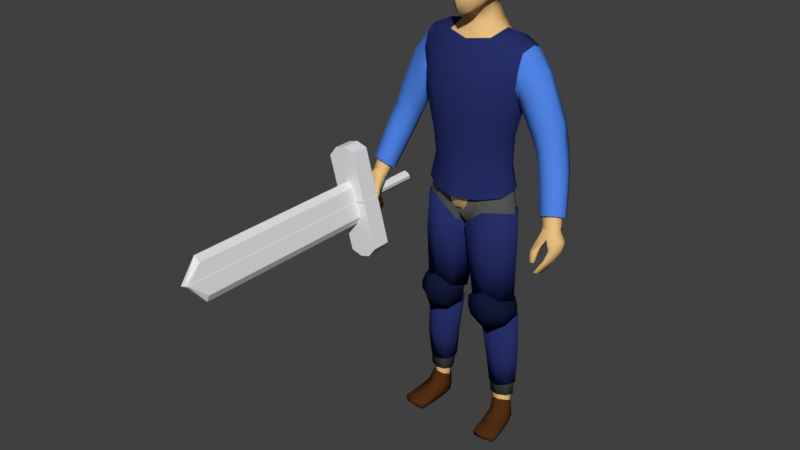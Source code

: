 # Source: character.blend  (saved by Blender 2.78.0; exported with 4.5.12 LTS)
import bpy
from mathutils import Matrix  # noqa: F401  (used for matrix-valued properties, if any)

bpy.ops.wm.read_factory_settings(use_empty=True)
scene = bpy.context.scene
scene.name = 'Scene'

# ---- collections
col_collection_1 = bpy.data.collections.new('Collection 1'); scene.collection.children.link(col_collection_1)
col_collection_2 = bpy.data.collections.new('Collection 2'); scene.collection.children.link(col_collection_2)
col_collection_2.hide_render = True
col_collection_2.hide_viewport = True
col_collection_3 = bpy.data.collections.new('Collection 3'); scene.collection.children.link(col_collection_3)
col_collection_3.hide_render = True
col_collection_3.hide_viewport = True
col_collection_4 = bpy.data.collections.new('Collection 4'); scene.collection.children.link(col_collection_4)
col_collection_5 = bpy.data.collections.new('Collection 5'); scene.collection.children.link(col_collection_5)
col_collection_6 = bpy.data.collections.new('Collection 6'); scene.collection.children.link(col_collection_6)
col_collection_7 = bpy.data.collections.new('Collection 7'); scene.collection.children.link(col_collection_7)
col_collection_11 = bpy.data.collections.new('Collection 11'); scene.collection.children.link(col_collection_11)
col_collection_12 = bpy.data.collections.new('Collection 12'); scene.collection.children.link(col_collection_12)

# ---- materials (node trees are filled in below, after node groups)
mat_skin = bpy.data.materials.new('Skin')
mat_skin.alpha_threshold = 0.0
mat_skin.use_transparent_shadow = False
mat_skin.diffuse_color = (0.8, 0.5186, 0.2143, 1.0)
mat_skin.roughness = 0.5
mat_skin.specular_intensity = 0.0
mat_skin.line_color = (0.0, 0.0, 0.0, 1.0)
mat_pants = bpy.data.materials.new('Pants')
mat_pants.alpha_threshold = 0.0
mat_pants.use_transparent_shadow = False
mat_pants.diffuse_color = (0.8, 0.3563, 0.194, 1.0)
mat_pants.roughness = 0.5
mat_pants.specular_intensity = 0.0
mat_shirt = bpy.data.materials.new('Shirt')
mat_shirt.alpha_threshold = 0.0
mat_shirt.use_transparent_shadow = False
mat_shirt.diffuse_color = (0.08021, 0.2321, 0.8, 1.0)
mat_shirt.roughness = 0.5
mat_shirt.specular_intensity = 0.0
mat_shoes = bpy.data.materials.new('Shoes')
mat_shoes.alpha_threshold = 0.0
mat_shoes.use_transparent_shadow = False
mat_shoes.diffuse_color = (0.08353, 0.02809, 0.006899, 1.0)
mat_shoes.roughness = 0.5
mat_hair = bpy.data.materials.new('Hair')
mat_hair.alpha_threshold = 0.0
mat_hair.use_transparent_shadow = False
mat_hair.diffuse_color = (0.06681, 0.06681, 0.06681, 1.0)
mat_hair.roughness = 0.5
mat_hair.specular_intensity = 0.0
mat_metal = bpy.data.materials.new('Metal')
mat_metal.alpha_threshold = 0.0
mat_metal.use_transparent_shadow = False
mat_metal.diffuse_color = (0.01924, 0.02928, 0.1376, 1.0)
mat_metal.roughness = 0.5
mat_metal_dark = bpy.data.materials.new('Metal_dark')
mat_metal_dark.alpha_threshold = 0.0
mat_metal_dark.use_transparent_shadow = False
mat_metal_dark.diffuse_color = (0.006921, 0.009752, 0.03741, 1.0)
mat_metal_dark.roughness = 0.5
mat_underclothes = bpy.data.materials.new('UnderClothes')
mat_underclothes.alpha_threshold = 0.0
mat_underclothes.use_transparent_shadow = False
mat_underclothes.diffuse_color = (0.1025, 0.1025, 0.1025, 1.0)
mat_underclothes.roughness = 0.5
mat_underclothes.specular_intensity = 0.0

# ---- material node trees

# ---- world
world_world = bpy.data.worlds.new('World'); scene.world = world_world
world_world.color = (0.05088, 0.05088, 0.05088)
world_world.use_sun_shadow = False
world_world.sun_shadow_jitter_overblur = 0.0
world_world.cycles.sampling_method = 'MANUAL'

# ---- meshes
me_cube = bpy.data.meshes.new('Cube')
me_cube.from_pydata([(0.03041, 0.07859, 1.715), (0.07349, -0.03913, 1.713), (0.02996, -0.05793, 1.561), (0.03552, -0.04999, 1.778), (0.03552, 0.04046, 1.784), (0.03015, 0.02032, 1.586), (0.02572, -0.09661, 1.609), (0.02678, -0.09555, 1.713), (0.06793, -0.04311, 1.627), (0.07176, 0.02322, 1.628), (0.07713, 0.03065, 1.709), (0.02955, 0.06534, 1.629), (0.03118, 0.07287, 1.761), (0.05487, 0.05013, 1.625), (0.05563, 0.02063, 1.605), (0.06277, -0.04422, 1.752), (0.04913, -0.07327, 1.618), (0.02756, -0.08704, 1.568), (0.03319, 0.05078, 1.602), (0.0573, 0.05928, 1.706), (0.05443, -0.05117, 1.59), (0.06368, 0.03494, 1.755), (0.05185, -0.07148, 1.71), (0.03027, -0.08373, 1.753), (0.0, -0.06171, 1.788), (0.0, 0.03485, 1.794), (0.03858, -0.005031, 1.788), (0.0, -0.06966, 1.549), (0.03134, -0.01893, 1.573), (0.02521, -0.09625, 1.663), (0.0, -0.1152, 1.604), (0.0, -0.1142, 1.716), (0.07333, -0.03776, 1.668), (0.07883, 0.02694, 1.662), (0.07713, -0.009737, 1.631), (0.08437, -0.003446, 1.714), (0.0307, 0.07147, 1.664), (0.0, 0.06136, 1.632), (0.0, 0.07726, 1.722), (0.04454, -0.07203, 1.59), (0.04931, -0.06811, 1.74), (0.04728, 0.04213, 1.61), (0.05173, 0.05763, 1.742), (0.05809, 0.05307, 1.657), (0.05846, -0.01597, 1.6), (0.06931, -0.004634, 1.758), (0.04984, -0.06974, 1.665), (0.08617, -0.004226, 1.669), (0.0, 0.0443, 1.602), (0.0, 0.06986, 1.768), (0.0, -0.1003, 1.555), (0.0, -0.09871, 1.76), (0.0, -0.01369, 1.8), (0.0, -0.02826, 1.56), (0.0, -0.1168, 1.663), (0.0, 0.07008, 1.671), (0.1214, 0.04052, 0.9914), (0.1214, -0.02527, 0.9914), (0.1756, 0.07208, 1.45), (0.1756, -0.009688, 1.447), (0.0, 0.08683, 0.8923), (0.0, -0.08739, 0.8986), (0.0, 0.08765, 1.473), (0.0, -0.0369, 1.481), (0.1222, 0.03057, 1.136), (0.1479, 0.03145, 1.265), (0.1713, 0.06279, 1.357), (0.1222, -0.02992, 1.133), (0.1479, -0.0308, 1.27), (0.1713, -0.01643, 1.346), (0.0, 0.06496, 1.087), (0.0, 0.06748, 1.207), (0.0, 0.1154, 1.334), (0.0, -0.1176, 1.336), (0.0, -0.11, 1.212), (0.0, -0.1075, 1.085), (0.0168, 0.09815, 0.8907), (0.0168, -0.0761, 0.8938), (0.07715, 0.09631, 1.475), (0.07715, -0.02824, 1.482), (0.05748, -0.09883, 1.106), (0.07101, -0.1014, 1.238), (0.08566, -0.1089, 1.322), (0.06392, 0.124, 1.326), (0.05707, 0.07735, 1.229), (0.04731, 0.07396, 1.108), (0.0, 0.05627, 1.557), (0.0, -0.021, 1.52), (0.03943, 0.06617, 1.561), (0.04799, -0.01323, 1.523), (0.1583, 0.05339, 0.1184), (0.163, 0.02643, 0.1229), (0.112, 0.05404, 0.1184), (0.1145, 0.01359, 0.1234), (0.02362, 0.06247, 0.8378), (0.02362, -0.05009, 0.839), (0.1425, -0.02338, 0.9254), (0.1425, 0.03889, 0.9254), (0.0, -0.09566, 0.9753), (0.1218, 0.03641, 1.051), (0.1218, -0.02719, 1.05), (0.0, 0.08568, 0.9763), (0.0336, -0.08699, 0.9838), (0.0336, 0.1089, 0.9885), (0.06062, 0.05218, 0.5671), (0.1391, -0.001168, 0.5703), (0.06091, -0.01919, 0.5677), (0.1391, 0.02798, 0.5703), (0.08346, 0.06392, 0.4755), (0.1531, 0.00745, 0.4824), (0.08365, -0.009944, 0.473), (0.1531, 0.05667, 0.4854), (0.03729, -0.04861, 0.7434), (0.154, 0.03299, 0.749), (0.03676, 0.05917, 0.7425), (0.154, -0.02471, 0.749), (0.1062, 0.06203, 0.303), (0.1635, 0.01125, 0.3041), (0.1063, 0.00688, 0.3033), (0.1635, 0.0493, 0.3041), (0.07273, -0.02218, 0.5141), (0.1464, 0.03268, 0.5218), (0.0725, 0.05377, 0.5151), (0.1464, -0.006901, 0.5202), (0.07036, 0.08195, 0.9408), (0.0699, -0.06285, 0.9405), (0.1201, 0.09316, 1.469), (0.1207, -0.02291, 1.472), (0.09433, -0.07423, 1.117), (0.1135, -0.07587, 1.251), (0.1312, -0.0822, 1.329), (0.1297, 0.1129, 1.321), (0.1118, 0.06335, 1.244), (0.09292, 0.06217, 1.121), (0.1343, 0.06139, 0.1171), (0.1389, 0.01402, 0.1223), (0.08225, 0.06874, 0.8774), (0.08213, -0.05862, 0.8789), (0.08001, 0.08378, 1.018), (0.0805, -0.06721, 1.013), (0.09978, 0.05148, 0.569), (0.1004, -0.02665, 0.5689), (0.1184, 0.07855, 0.4832), (0.1186, -0.01624, 0.476), (0.09455, -0.05825, 0.7454), (0.09374, 0.06233, 0.7452), (0.1347, 0.07371, 0.3034), (0.1339, -0.001392, 0.3032), (0.1102, -0.03135, 0.5163), (0.1091, 0.05506, 0.5217), (0.1408, 0.007621, 0.9944), (0.1902, 0.03131, 1.461), (0.0, -0.0008048, 0.8762), (0.1418, 0.0002893, 1.133), (0.1668, 5.283e-05, 1.263), (0.002513, 0.01068, 0.8787), (0.08747, 0.03398, 1.495), (0.04569, 0.01836, 1.549), (0.1702, 0.04082, 0.1173), (0.1036, 0.03235, 0.1177), (0.1618, 0.007757, 0.9291), (0.004128, 0.006134, 0.8358), (0.1414, 0.00461, 1.05), (0.1587, 0.01337, 0.5709), (0.04141, 0.01641, 0.5639), (0.1725, 0.03192, 0.4872), (0.06409, 0.027, 0.4715), (0.01755, 0.005187, 0.7403), (0.1736, 0.004137, 0.7488), (0.1752, 0.03024, 0.3043), (0.09466, 0.03443, 0.3023), (0.05352, 0.0158, 0.5099), (0.1658, 0.01277, 0.5241), (0.1888, -0.04928, 0.05424), (0.1207, 0.03565, 1.49), (0.18, -0.01975, 1.403), (0.0, 0.11, 1.404), (0.0, -0.09062, 1.411), (0.07041, 0.1188, 1.4), (0.08141, -0.08195, 1.404), (0.1346, -0.05256, 1.408), (0.1335, 0.1116, 1.402), (0.1909, 0.02358, 1.33), (0.18, 0.07838, 1.4), (0.2092, 0.07521, 1.344), (0.2267, 0.06931, 1.397), (0.2107, -0.0167, 1.346), (0.2252, -0.007281, 1.395), (0.2443, 0.03112, 1.397), (0.1856, 0.02388, 1.275), (0.1809, -0.0136, 1.298), (0.1873, 0.06061, 1.305), (0.2924, 0.06482, 1.138), (0.3153, 0.06181, 1.146), (0.2879, -0.01338, 1.156), (0.3095, -0.009489, 1.161), (0.319, 0.02208, 1.147), (0.2587, 0.01996, 1.13), (0.2622, -0.0114, 1.148), (0.2714, 0.05857, 1.133), (0.2766, 0.009079, 1.081), (0.3568, -0.02513, 0.9092), (0.3771, -0.02758, 0.917), (0.3529, -0.07367, 0.9349), (0.375, -0.06665, 0.9376), (0.3816, -0.05171, 0.9296), (0.3272, -0.05984, 0.9133), (0.3302, -0.07218, 0.927), (0.3383, -0.03095, 0.9049), (0.2893, 0.03843, 1.074), (0.3101, 0.04464, 1.079), (0.3399, 0.04165, 1.089), (0.2801, -0.02041, 1.104), (0.3056, -0.02238, 1.113), (0.3342, -0.01851, 1.12), (0.3436, 0.01119, 1.1), (0.2446, -0.007102, 1.179), (0.2433, 0.02761, 1.16), (0.2542, 0.06228, 1.174), (0.2787, 0.07226, 1.19), (0.2754, -0.009758, 1.202), (0.3009, -0.003429, 1.22), (0.315, 0.03176, 1.213), (0.3061, 0.06782, 1.212), (0.3412, -0.1296, 0.787), (0.3389, -0.08883, 0.9189), (0.3423, -0.05856, 0.7836), (0.3524, -0.02971, 0.9033), (0.3459, -0.1296, 0.7876), (0.3707, -0.0803, 0.9226), (0.3466, -0.05856, 0.7842), (0.3742, -0.02971, 0.907), (0.3734, -0.09925, 0.8613), (0.377, -0.03625, 0.8452), (0.3915, -0.03625, 0.8476), (0.3892, -0.09925, 0.864), (0.3653, -0.04635, 0.8109), (0.3747, -0.04635, 0.8124), (0.3732, -0.1088, 0.8286), (0.363, -0.1088, 0.827), (0.3602, -0.09277, 0.8961), (0.3746, -0.027, 0.8714), (0.3927, -0.027, 0.8745), (0.3898, -0.08837, 0.8919), (0.3383, -0.08762, 0.7683), (0.3383, -0.1118, 0.7746), (0.3267, -0.06952, 0.9081), (0.332, -0.04563, 0.9029), (0.3488, -0.1118, 0.776), (0.3488, -0.08762, 0.7697), (0.3845, -0.04832, 0.9114), (0.383, -0.06667, 0.9179), (0.399, -0.06053, 0.8535), (0.399, -0.07989, 0.8595), (0.3635, -0.07989, 0.8536), (0.3635, -0.06053, 0.8476), (0.3565, -0.09266, 0.819), (0.3565, -0.07091, 0.8129), (0.3795, -0.07091, 0.8165), (0.3795, -0.09266, 0.8227), (0.402, -0.05308, 0.882), (0.402, -0.07073, 0.888), (0.3492, -0.074, 0.8862), (0.3576, -0.05308, 0.8745), (0.3262, -0.1351, 0.8196), (0.3216, -0.1219, 0.8566), (0.3279, -0.1216, 0.8125), (0.3216, -0.1032, 0.8462), (0.341, -0.1348, 0.8237), (0.343, -0.1219, 0.8566), (0.3426, -0.1213, 0.8166), (0.343, -0.1032, 0.8462), (0.1233, -0.108, 0.02746), (0.122, -0.1043, 0.04885), (0.124, 0.06224, 0.02168), (0.1193, 0.06753, 0.05151), (0.1946, -0.1001, 0.02715), (0.1952, -0.09624, 0.04853), (0.1566, 0.06584, 0.02153), (0.156, 0.07029, 0.05138), (0.1183, -0.01155, 0.02495), (0.1145, -0.0006557, 0.07284), (0.1783, -0.004924, 0.02469), (0.1764, 0.007748, 0.07249), (0.1119, 0.03622, 0.06135), (0.1669, 0.03515, 0.02102), (0.1207, 0.03005, 0.02123), (0.1699, 0.04295, 0.06101), (0.1402, 0.06527, 0.02114), (0.137, 0.07473, 0.04828), (0.1591, -0.1061, 0.02675), (0.1588, -0.1023, 0.04883), (0.1455, -0.001618, 0.07738), (0.1484, -0.008982, 0.02273), (0.1439, 0.03199, 0.01899), (0.1197, -0.06339, 0.02503), (0.1181, -0.05708, 0.05455), (0.1883, -0.05582, 0.02472), (0.1534, -0.05265, 0.05625), (0.154, -0.05995, 0.02279), (0.1207, -0.1106, 0.04013), (0.1226, 0.06843, 0.03259), (0.1568, 0.0722, 0.03244), (0.1977, -0.1021, 0.03979), (0.1831, 0.0004034, 0.04191), (0.1126, -0.007374, 0.04222), (0.1704, 0.04007, 0.03636), (0.1164, 0.0341, 0.0366), (0.16, -0.1136, 0.04025), (0.1392, 0.07515, 0.03218), (0.1136, -0.06166, 0.03937), (0.194, -0.05278, 0.03902), (0.0, 0.07196, 1.516), (0.05167, 0.08124, 1.519), (0.05595, -0.02073, 1.503), (0.0, -0.02895, 1.501), (0.05996, 0.02617, 1.523)], [], [(0, 36, 55, 38), (0, 38, 49, 12), (0, 12, 42, 19), (0, 19, 43, 36), (1, 32, 47, 35), (1, 35, 45, 15), (1, 15, 40, 22), (1, 22, 46, 32), (2, 27, 53, 28), (2, 28, 44, 20), (2, 20, 39, 17), (2, 17, 50, 27), (3, 15, 45, 26), (3, 26, 52, 24), (3, 24, 51, 23), (3, 23, 40, 15), (4, 21, 42, 12), (4, 12, 49, 25), (4, 25, 52, 26), (4, 26, 45, 21), (18, 88, 86, 48), (5, 18, 41, 14), (5, 14, 44, 28), (5, 157, 88, 18), (6, 17, 39, 16), (6, 16, 46, 29), (6, 29, 54, 30), (6, 30, 50, 17), (7, 29, 46, 22), (7, 22, 40, 23), (7, 23, 51, 31), (7, 31, 54, 29), (8, 20, 44, 34), (8, 34, 47, 32), (8, 32, 46, 16), (8, 16, 39, 20), (9, 14, 41, 13), (9, 13, 43, 33), (9, 33, 47, 34), (9, 34, 44, 14), (10, 33, 43, 19), (10, 19, 42, 21), (10, 21, 45, 35), (10, 35, 47, 33), (11, 18, 48, 37), (11, 37, 55, 36), (11, 36, 43, 13), (11, 13, 41, 18), (103, 76, 60, 101), (179, 79, 63, 177), (313, 312, 86, 88), (155, 77, 61, 152), (102, 80, 75, 98), (80, 81, 74, 75), (81, 82, 73, 74), (178, 83, 72, 176), (83, 84, 71, 72), (84, 85, 70, 71), (162, 153, 67, 100), (153, 154, 68, 67), (154, 182, 69, 68), (132, 133, 85, 84), (131, 132, 84, 83), (181, 131, 83, 178), (129, 130, 82, 81), (128, 129, 81, 80), (139, 128, 80, 102), (170, 116, 92, 159), (174, 156, 79, 127), (180, 127, 79, 179), (138, 124, 76, 103), (28, 89, 157, 5), (316, 313, 88, 157), (315, 314, 89, 87), (91, 283, 287, 158), (169, 117, 91, 158), (147, 118, 93, 135), (146, 119, 90, 134), (124, 56, 97, 136), (125, 77, 95, 137), (150, 57, 96, 160), (155, 76, 94, 161), (133, 138, 103, 85), (125, 139, 102, 77), (150, 162, 100, 57), (77, 102, 98, 61), (85, 103, 101, 70), (145, 113, 107, 140), (144, 112, 106, 141), (168, 115, 105, 163), (167, 114, 104, 164), (149, 121, 111, 142), (148, 120, 110, 143), (172, 123, 109, 165), (171, 122, 108, 166), (161, 94, 114, 167), (160, 96, 115, 168), (137, 95, 112, 144), (136, 97, 113, 145), (142, 111, 119, 146), (143, 110, 118, 147), (165, 109, 117, 169), (166, 108, 116, 170), (164, 104, 122, 171), (163, 105, 123, 172), (141, 106, 120, 148), (140, 107, 121, 149), (104, 140, 149, 122), (105, 141, 148, 123), (109, 143, 147, 117), (108, 142, 146, 116), (94, 136, 145, 114), (96, 137, 144, 115), (123, 148, 143, 109), (122, 149, 142, 108), (115, 144, 141, 105), (114, 145, 140, 104), (57, 100, 139, 125), (64, 99, 138, 133), (57, 125, 137, 96), (76, 124, 136, 94), (116, 146, 134, 92), (117, 147, 135, 91), (135, 292, 283, 91), (99, 56, 124, 138), (175, 59, 127, 180), (151, 174, 127, 59), (100, 67, 128, 139), (67, 68, 129, 128), (68, 69, 130, 129), (183, 66, 131, 181), (66, 65, 132, 131), (65, 64, 133, 132), (58, 126, 174, 151), (93, 281, 292, 135), (107, 163, 172, 121), (106, 164, 171, 120), (110, 166, 170, 118), (111, 165, 169, 119), (97, 160, 168, 113), (95, 161, 167, 112), (120, 171, 166, 110), (121, 172, 165, 111), (112, 167, 164, 106), (113, 168, 163, 107), (56, 99, 162, 150), (77, 155, 161, 95), (56, 150, 160, 97), (119, 169, 158, 90), (159, 284, 281, 93), (314, 316, 157, 89), (53, 87, 89, 28), (126, 78, 156, 174), (118, 170, 159, 93), (65, 66, 182, 154), (64, 65, 154, 153), (99, 64, 153, 162), (76, 155, 152, 60), (58, 183, 181, 126), (69, 175, 180, 130), (130, 180, 179, 82), (126, 181, 178, 78), (78, 178, 176, 62), (82, 179, 177, 73), (221, 220, 194, 195), (216, 217, 197, 198), (217, 218, 199, 197), (218, 219, 192, 199), (175, 69, 190, 186), (58, 151, 188, 185), (151, 59, 187, 188), (183, 58, 185, 184), (66, 183, 184, 191), (182, 66, 191, 189), (69, 182, 189, 190), (59, 175, 186, 187), (212, 200, 206, 207), (200, 209, 208, 206), (209, 210, 201, 208), (210, 211, 202, 201), (220, 216, 198, 194), (223, 222, 196, 193), (222, 221, 195, 196), (219, 223, 193, 192), (205, 250, 231, 202), (204, 251, 250, 205), (203, 229, 251, 204), (207, 225, 229, 203), (214, 213, 203, 204), (213, 212, 207, 203), (211, 215, 205, 202), (215, 214, 204, 205), (196, 195, 214, 215), (193, 196, 215, 211), (194, 198, 212, 213), (195, 194, 213, 214), (192, 193, 211, 210), (199, 192, 210, 209), (197, 199, 209, 200), (198, 197, 200, 212), (184, 185, 223, 219), (188, 187, 221, 222), (185, 188, 222, 223), (186, 190, 216, 220), (191, 184, 219, 218), (189, 191, 218, 217), (190, 189, 217, 216), (187, 186, 220, 221), (263, 247, 227, 241), (241, 227, 231, 242), (261, 251, 229, 243), (243, 229, 225, 240), (245, 248, 228, 224), (206, 246, 225, 207), (238, 235, 232, 239), (259, 253, 235, 238), (236, 233, 234, 237), (257, 255, 233, 236), (244, 257, 236, 226), (226, 236, 237, 230), (248, 259, 238, 228), (228, 238, 239, 224), (235, 243, 240, 232), (253, 261, 243, 235), (233, 241, 242, 234), (255, 263, 241, 233), (232, 240, 262, 254), (254, 262, 263, 255), (234, 242, 260, 252), (252, 260, 261, 253), (230, 237, 258, 249), (249, 258, 259, 248), (224, 239, 256, 245), (245, 256, 257, 244), (239, 232, 254, 256), (256, 254, 255, 257), (237, 234, 252, 258), (258, 252, 253, 259), (208, 247, 246, 206), (201, 227, 247, 208), (226, 230, 249, 244), (244, 249, 248, 245), (242, 231, 250, 260), (260, 250, 251, 261), (262, 246, 247, 263), (264, 265, 267, 266), (266, 267, 271, 270), (270, 271, 269, 268), (268, 269, 265, 264), (266, 270, 268, 264), (269, 271, 262, 240), (202, 231, 227, 201), (267, 265, 225, 246), (265, 269, 240, 225), (271, 267, 246, 262), (307, 284, 275, 301), (309, 289, 279, 302), (311, 173, 277, 303), (308, 291, 273, 300), (299, 297, 276, 290), (298, 296, 273, 291), (92, 275, 284, 159), (294, 285, 282, 293), (306, 287, 283, 304), (310, 296, 281, 305), (302, 279, 287, 306), (288, 278, 285, 294), (134, 289, 275, 92), (305, 281, 284, 307), (90, 279, 289, 134), (274, 288, 294, 286), (286, 294, 293, 280), (158, 287, 279, 90), (173, 298, 291, 277), (295, 299, 290, 272), (303, 277, 291, 308), (301, 275, 289, 309), (280, 293, 299, 295), (283, 292, 298, 173), (300, 273, 296, 310), (292, 281, 296, 298), (293, 282, 297, 299), (304, 283, 173, 311), (282, 304, 311, 297), (272, 300, 310, 295), (274, 301, 309, 288), (276, 303, 308, 290), (280, 305, 307, 286), (278, 302, 306, 285), (295, 310, 305, 280), (285, 306, 304, 282), (290, 308, 300, 272), (297, 311, 303, 276), (288, 309, 302, 278), (286, 307, 301, 274), (79, 156, 316, 314), (63, 79, 314, 315), (156, 78, 313, 316), (78, 62, 312, 313)])
me_cube.polygons.foreach_set('use_smooth', [True] * 299)
me_cube.materials.append(mat_skin)
me_cube.use_remesh_preserve_volume = False
me_cube.use_remesh_preserve_attributes = False
me_cube.use_mirror_vertex_groups = False
me_cube.update()
me_cube_001 = bpy.data.meshes.new('Cube.001')
me_cube_001.from_pydata([(0.1314, 0.05007, 0.9862), (0.1312, -0.03517, 0.9859), (0.0, 0.1141, 0.8819), (0.0, -0.05439, 0.8667), (0.01915, 0.1174, 0.8929), (0.0, -0.07295, 0.8759), (0.1668, 0.06235, 0.1487), (0.1703, 0.01468, 0.1513), (0.1039, 0.06294, 0.1479), (0.107, 0.004969, 0.1511), (0.02257, 0.07122, 0.836), (0.02271, -0.05798, 0.8376), (0.1465, -0.03428, 0.9058), (0.1465, 0.04819, 0.9054), (0.0, -0.08348, 0.9843), (0.1234, 0.03943, 1.01), (0.1233, -0.02851, 1.01), (0.0, 0.08493, 0.9846), (0.04908, -0.07688, 0.989), (0.04688, 0.09187, 0.9902), (0.05367, 0.06003, 0.5812), (0.1489, -0.01693, 0.5862), (0.05339, -0.03054, 0.5804), (0.1486, 0.04114, 0.5874), (0.07795, 0.07041, 0.4593), (0.1616, -0.003868, 0.464), (0.07882, -0.01625, 0.4537), (0.1611, 0.06266, 0.4704), (0.03469, -0.05048, 0.7312), (0.1552, 0.04372, 0.7482), (0.03469, 0.0635, 0.7309), (0.1554, -0.03266, 0.748), (0.09682, 0.06962, 0.3005), (0.1699, 0.00325, 0.3031), (0.098, -0.002941, 0.3001), (0.1694, 0.06159, 0.3038), (0.06681, -0.02769, 0.5123), (0.1531, 0.04558, 0.5274), (0.06621, 0.06124, 0.5167), (0.1537, -0.01579, 0.5217), (0.07931, 0.09014, 0.9409), (0.07913, -0.07276, 0.9406), (0.1356, 0.07478, 0.148), (0.1398, -0.0004399, 0.1517), (0.08656, 0.07854, 0.8687), (0.086, -0.06728, 0.8701), (0.08792, 0.07479, 1.0), (0.08822, -0.05953, 0.9991), (0.1028, 0.06456, 0.5855), (0.1028, -0.04123, 0.5834), (0.1208, 0.08436, 0.4674), (0.1217, -0.02646, 0.4577), (0.0964, -0.06301, 0.7391), (0.09629, 0.07175, 0.7392), (0.134, 0.08234, 0.3025), (0.1348, -0.01284, 0.3011), (0.1121, -0.03879, 0.5165), (0.1112, 0.0684, 0.5251), (0.1528, 0.007306, 0.9952), (0.0, 0.01786, 0.8626), (0.0, 0.02804, 0.8599), (0.1816, 0.03995, 0.1493), (0.09168, 0.03292, 0.1485), (0.1698, 0.007316, 0.9138), (0.0, 0.006623, 0.8287), (0.1448, 0.00496, 1.012), (0.1704, 0.01206, 0.5877), (0.03119, 0.01502, 0.5775), (0.181, 0.02985, 0.47), (0.05783, 0.02672, 0.4531), (0.01095, 0.006659, 0.7286), (0.1793, 0.005685, 0.7492), (0.1854, 0.03224, 0.3039), (0.081, 0.03308, 0.2989), (0.04464, 0.01707, 0.51), (0.1746, 0.01458, 0.5267), (0.0, -0.0857, 0.9873), (0.1148, 0.04193, 1.014), (0.1147, -0.02862, 1.014), (0.0, 0.08917, 0.9876), (0.03765, -0.07884, 0.9921), (0.03536, 0.09638, 0.9934), (0.07798, 0.07864, 1.004), (0.07829, -0.06083, 1.003), (0.1306, 0.006134, 1.016)], [], [(19, 4, 2, 17), (60, 5, 3, 59), (73, 32, 8, 62), (46, 40, 4, 19), (72, 33, 7, 61), (55, 34, 9, 43), (54, 35, 6, 42), (40, 0, 13, 44), (41, 5, 11, 45), (58, 1, 12, 63), (60, 4, 10, 64), (41, 47, 18, 5), (58, 65, 16, 1), (5, 18, 14, 3), (53, 29, 23, 48), (52, 28, 22, 49), (71, 31, 21, 66), (70, 30, 20, 67), (57, 37, 27, 50), (56, 36, 26, 51), (75, 39, 25, 68), (74, 38, 24, 69), (64, 10, 30, 70), (63, 12, 31, 71), (45, 11, 28, 52), (44, 13, 29, 53), (50, 27, 35, 54), (51, 26, 34, 55), (68, 25, 33, 72), (69, 24, 32, 73), (67, 20, 38, 74), (66, 21, 39, 75), (49, 22, 36, 56), (48, 23, 37, 57), (20, 48, 57, 38), (21, 49, 56, 39), (25, 51, 55, 33), (24, 50, 54, 32), (10, 44, 53, 30), (12, 45, 52, 31), (39, 56, 51, 25), (38, 57, 50, 24), (31, 52, 49, 21), (30, 53, 48, 20), (1, 16, 47, 41), (1, 41, 45, 12), (4, 40, 44, 10), (32, 54, 42, 8), (33, 55, 43, 7), (15, 0, 40, 46), (23, 66, 75, 37), (22, 67, 74, 36), (26, 69, 73, 34), (27, 68, 72, 35), (13, 63, 71, 29), (11, 64, 70, 28), (36, 74, 69, 26), (37, 75, 68, 27), (28, 70, 67, 22), (29, 71, 66, 23), (0, 15, 65, 58), (5, 60, 64, 11), (0, 58, 63, 13), (35, 72, 61, 6), (34, 73, 62, 9), (4, 60, 59, 2), (19, 17, 79, 81), (16, 65, 84, 78), (46, 19, 81, 82), (65, 15, 77, 84), (15, 46, 82, 77), (14, 18, 80, 76), (18, 47, 83, 80), (47, 16, 78, 83)])
me_cube_001.polygons.foreach_set('use_smooth', [True] * 74)
me_cube_001.materials.append(mat_pants)
me_cube_001.use_remesh_preserve_volume = False
me_cube_001.use_remesh_preserve_attributes = False
me_cube_001.use_mirror_vertex_groups = False
me_cube_001.update()
me_cube_002 = bpy.data.meshes.new('Cube.002')
me_cube_002.from_pydata([(0.1387, 0.06006, 0.9597), (0.1466, -0.04196, 0.9554), (0.1852, 0.07927, 1.449), (0.1853, -0.01576, 1.449), (0.0, 0.1274, 0.9435), (0.0, -0.1268, 0.9467), (0.0, 0.1093, 1.461), (0.0, -0.05997, 1.472), (0.1359, 0.04004, 1.138), (0.1569, 0.04323, 1.254), (0.1722, 0.0749, 1.335), (0.1367, -0.03899, 1.136), (0.158, -0.038, 1.257), (0.1755, -0.0325, 1.334), (0.0, 0.08454, 1.094), (0.0, 0.09107, 1.21), (0.0, 0.1224, 1.321), (0.0, -0.1247, 1.328), (0.0, -0.1239, 1.215), (0.0, -0.1188, 1.09), (0.009498, 0.1358, 0.9468), (0.01405, -0.1145, 0.9477), (0.07463, 0.1019, 1.475), (0.07801, -0.03738, 1.483), (0.05887, -0.1092, 1.104), (0.07255, -0.1135, 1.229), (0.08283, -0.1161, 1.326), (0.06525, 0.1294, 1.321), (0.05804, 0.09396, 1.222), (0.04768, 0.09065, 1.108), (0.0, -0.1069, 0.9807), (0.1291, 0.04562, 1.05), (0.1294, -0.03537, 1.048), (0.0, 0.0982, 0.9841), (0.04077, -0.09731, 0.9888), (0.03541, 0.1096, 0.9941), (0.07626, 0.1115, 0.9517), (0.08478, -0.08832, 0.9469), (0.1277, 0.09615, 1.471), (0.1291, -0.0266, 1.475), (0.1036, -0.08186, 1.12), (0.1221, -0.08461, 1.243), (0.1378, -0.08419, 1.331), (0.1314, 0.1142, 1.323), (0.1169, 0.07903, 1.236), (0.09908, 0.07503, 1.123), (0.08625, 0.08884, 1.022), (0.08791, -0.07485, 1.016), (0.1652, 0.008085, 0.972), (0.1937, 0.03182, 1.465), (0.1544, 0.0008105, 1.138), (0.1756, 0.003006, 1.253), (0.09218, 0.03497, 1.503), (0.149, 0.004475, 1.053), (0.1297, 0.03533, 1.496), (0.1834, -0.03433, 1.398), (0.0, 0.123, 1.405), (0.0, -0.0977, 1.415), (0.07029, 0.129, 1.403), (0.08158, -0.08873, 1.411), (0.1385, -0.06392, 1.41), (0.1344, 0.1197, 1.402), (0.1793, 0.02353, 1.307), (0.1814, 0.0929, 1.395), (0.2134, 0.08702, 1.333), (0.2391, 0.07562, 1.379), (0.2158, -0.02875, 1.336), (0.2383, -0.01324, 1.379), (0.2542, 0.03106, 1.389), (0.1799, 0.02511, 1.268), (0.1827, -0.01872, 1.288), (0.1862, 0.06757, 1.292), (0.2933, 0.07618, 1.134), (0.325, 0.06566, 1.147), (0.2881, -0.02765, 1.158), (0.3196, -0.01623, 1.166), (0.3338, 0.0232, 1.155), (0.2477, 0.02085, 1.125), (0.2556, -0.01902, 1.143), (0.2638, 0.06254, 1.126), (0.269, 0.001764, 1.063), (0.3495, -0.001556, 0.9325), (0.3786, -0.009772, 0.9449), (0.3448, -0.07754, 0.9675), (0.3756, -0.06634, 0.9712), (0.3875, -0.03906, 0.9601), (0.3074, -0.04543, 0.9377), (0.3148, -0.07174, 0.9556), (0.3222, -0.01417, 0.9288), (0.2852, 0.03877, 1.056), (0.3153, 0.05086, 1.061), (0.3488, 0.04187, 1.074), (0.2771, -0.03291, 1.085), (0.3096, -0.04095, 1.099), (0.3435, -0.02931, 1.104), (0.3575, 0.005232, 1.089), (0.2336, -0.01503, 1.187), (0.2265, 0.02693, 1.169), (0.2406, 0.06874, 1.181), (0.2717, 0.08428, 1.202), (0.2693, -0.02436, 1.215), (0.3008, -0.01112, 1.235), (0.3175, 0.03043, 1.233), (0.3047, 0.07362, 1.227)], [], [(35, 20, 4, 33), (59, 23, 7, 57), (34, 24, 19, 30), (24, 25, 18, 19), (25, 26, 17, 18), (58, 27, 16, 56), (27, 28, 15, 16), (28, 29, 14, 15), (53, 50, 11, 32), (50, 51, 12, 11), (51, 62, 13, 12), (44, 45, 29, 28), (43, 44, 28, 27), (61, 43, 27, 58), (41, 42, 26, 25), (40, 41, 25, 24), (47, 40, 24, 34), (54, 52, 23, 39), (60, 39, 23, 59), (46, 36, 20, 35), (45, 46, 35, 29), (37, 47, 34, 21), (48, 53, 32, 1), (21, 34, 30, 5), (29, 35, 33, 14), (1, 32, 47, 37), (8, 31, 46, 45), (31, 0, 36, 46), (55, 3, 39, 60), (49, 54, 39, 3), (32, 11, 40, 47), (11, 12, 41, 40), (12, 13, 42, 41), (63, 10, 43, 61), (10, 9, 44, 43), (9, 8, 45, 44), (2, 38, 54, 49), (0, 31, 53, 48), (38, 22, 52, 54), (9, 10, 62, 51), (8, 9, 51, 50), (31, 8, 50, 53), (2, 63, 61, 38), (13, 55, 60, 42), (42, 60, 59, 26), (38, 61, 58, 22), (22, 58, 56, 6), (26, 59, 57, 17), (101, 100, 74, 75), (96, 97, 77, 78), (97, 98, 79, 77), (98, 99, 72, 79), (55, 13, 70, 66), (2, 49, 68, 65), (49, 3, 67, 68), (63, 2, 65, 64), (10, 63, 64, 71), (62, 10, 71, 69), (13, 62, 69, 70), (3, 55, 66, 67), (92, 80, 86, 87), (80, 89, 88, 86), (89, 90, 81, 88), (90, 91, 82, 81), (100, 96, 78, 74), (103, 102, 76, 73), (102, 101, 75, 76), (99, 103, 73, 72), (94, 93, 83, 84), (93, 92, 87, 83), (91, 95, 85, 82), (95, 94, 84, 85), (76, 75, 94, 95), (73, 76, 95, 91), (74, 78, 92, 93), (75, 74, 93, 94), (72, 73, 91, 90), (79, 72, 90, 89), (77, 79, 89, 80), (78, 77, 80, 92), (64, 65, 103, 99), (68, 67, 101, 102), (65, 68, 102, 103), (66, 70, 96, 100), (71, 64, 99, 98), (69, 71, 98, 97), (70, 69, 97, 96), (67, 66, 100, 101)])
me_cube_002.polygons.foreach_set('use_smooth', [True] * 88)
me_cube_002.materials.append(mat_shirt)
me_cube_002.use_remesh_preserve_volume = False
me_cube_002.use_remesh_preserve_attributes = False
me_cube_002.use_mirror_vertex_groups = False
me_cube_002.use_paint_bone_selection = False
me_cube_002.use_paint_mask = True
me_cube_002.update()
me_cube_003 = bpy.data.meshes.new('Cube.003')
me_cube_003.from_pydata([(0.1602, 0.05586, 0.1189), (0.1655, 0.02478, 0.1238), (0.1095, 0.05603, 0.1185), (0.1125, 0.0112, 0.1239), (0.1342, 0.06448, 0.1177), (0.1395, 0.0111, 0.1234), (0.1732, 0.04169, 0.1176), (0.1005, 0.0323, 0.1175), (0.1909, -0.0494, 0.05654), (0.1218, -0.1054, 0.02033), (0.1204, -0.1055, 0.05131), (0.1223, 0.0675, 0.01743), (0.117, 0.06962, 0.05142), (0.1963, -0.09721, 0.02017), (0.197, -0.09707, 0.05097), (0.1581, 0.07145, 0.01736), (0.1579, 0.07281, 0.05172), (0.1163, -0.007464, 0.019), (0.1119, -0.002102, 0.07398), (0.1803, -0.0004093, 0.01886), (0.1791, 0.007169, 0.07394), (0.1088, 0.03646, 0.06107), (0.1688, 0.0398, 0.01705), (0.1188, 0.03428, 0.01716), (0.1729, 0.04405, 0.06123), (0.14, 0.07092, 0.01697), (0.1368, 0.07786, 0.0486), (0.1593, -0.1039, 0.01985), (0.159, -0.1037, 0.05165), (0.1458, -0.003786, 0.07964), (0.1484, -0.00496, 0.01756), (0.1439, 0.03608, 0.01571), (0.1178, -0.05945, 0.01901), (0.116, -0.05772, 0.05683), (0.1902, -0.05146, 0.01885), (0.1535, -0.05339, 0.05932), (0.154, -0.05591, 0.01759), (0.1187, -0.113, 0.04051), (0.1204, 0.07045, 0.03163), (0.1586, 0.07469, 0.0317), (0.2002, -0.104, 0.04015), (0.1862, 0.001097, 0.04167), (0.1095, -0.007413, 0.04184), (0.1734, 0.04108, 0.03598), (0.1133, 0.03437, 0.03598), (0.1604, -0.1166, 0.04088), (0.1389, 0.07816, 0.03127), (0.1104, -0.06192, 0.0392), (0.1971, -0.05234, 0.03886)], [], [(1, 20, 24, 6), (5, 29, 20, 1), (3, 18, 29, 5), (7, 21, 18, 3), (44, 21, 12, 38), (46, 26, 16, 39), (48, 8, 14, 40), (45, 28, 10, 37), (36, 34, 13, 27), (35, 33, 10, 28), (2, 12, 21, 7), (31, 22, 19, 30), (43, 24, 20, 41), (47, 33, 18, 42), (39, 16, 24, 43), (25, 15, 22, 31), (4, 26, 12, 2), (42, 18, 21, 44), (0, 16, 26, 4), (11, 25, 31, 23), (23, 31, 30, 17), (6, 24, 16, 0), (8, 35, 28, 14), (32, 36, 27, 9), (40, 14, 28, 45), (38, 12, 26, 46), (17, 30, 36, 32), (20, 29, 35, 8), (37, 10, 33, 47), (29, 18, 33, 35), (30, 19, 34, 36), (41, 20, 8, 48), (19, 41, 48, 34), (9, 37, 47, 32), (11, 38, 46, 25), (13, 40, 45, 27), (17, 42, 44, 23), (15, 39, 43, 22), (32, 47, 42, 17), (22, 43, 41, 19), (27, 45, 37, 9), (34, 48, 40, 13), (25, 46, 39, 15), (23, 44, 38, 11)])
me_cube_003.polygons.foreach_set('use_smooth', [True] * 44)
me_cube_003.materials.append(mat_shoes)
me_cube_003.use_remesh_preserve_volume = False
me_cube_003.use_remesh_preserve_attributes = False
me_cube_003.use_mirror_vertex_groups = False
me_cube_003.update()
me_cube_004 = bpy.data.meshes.new('Cube.004')
me_cube_004.from_pydata([(0.03041, 0.07859, 1.715), (0.07349, -0.03913, 1.713), (0.03552, -0.04999, 1.778), (0.03552, 0.04046, 1.784), (0.03178, -0.08994, 1.702), (0.07713, 0.03065, 1.709), (0.03118, 0.07287, 1.761), (0.06277, -0.04422, 1.752), (0.0573, 0.05928, 1.706), (0.06368, 0.03494, 1.755), (0.05519, -0.0656, 1.702), (0.03027, -0.08373, 1.753), (0.04619, -0.005235, 1.786), (0.07883, 0.02694, 1.662), (0.08185, -0.01402, 1.698), (0.03202, 0.06763, 1.649), (0.04931, -0.06811, 1.74), (0.05173, 0.05763, 1.742), (0.05814, 0.05124, 1.65), (0.06931, -0.004634, 1.758), (0.08299, 0.007015, 1.689), (-0.03041, 0.07859, 1.715), (-0.07349, -0.03913, 1.713), (-0.03552, -0.04999, 1.778), (-0.03552, 0.04046, 1.784), (-0.02678, -0.09555, 1.713), (-0.07713, 0.03065, 1.709), (-0.03118, 0.07287, 1.761), (-0.05786, -0.04572, 1.756), (-0.0573, 0.05928, 1.706), (-0.06368, 0.03494, 1.755), (-0.05495, -0.06352, 1.724), (-0.03027, -0.08373, 1.753), (0.0, -0.06171, 1.788), (0.0, 0.03485, 1.794), (-0.04867, -0.00633, 1.778), (0.00729, -0.1092, 1.714), (-0.07883, 0.02694, 1.662), (-0.08259, -0.01142, 1.699), (-0.03641, 0.06562, 1.652), (0.0, 0.08816, 1.722), (-0.04931, -0.06811, 1.74), (-0.05173, 0.05763, 1.742), (-0.05989, 0.04865, 1.651), (-0.06931, -0.004634, 1.758), (-0.08287, 0.008054, 1.686), (0.0, 0.06986, 1.768), (0.0, -0.09871, 1.76), (0.0, -0.01369, 1.8), (0.001656, 0.07126, 1.641)], [], [(0, 15, 49, 40), (0, 40, 46, 6), (0, 6, 17, 8), (0, 8, 18, 15), (1, 14, 19, 7), (1, 7, 16, 10), (2, 7, 19, 12), (2, 12, 48, 33), (2, 33, 47, 11), (2, 11, 16, 7), (3, 9, 17, 6), (3, 6, 46, 34), (3, 34, 48, 12), (3, 12, 19, 9), (4, 10, 16, 11), (4, 11, 47, 36), (5, 13, 18, 8), (5, 8, 17, 9), (5, 9, 19, 14), (5, 14, 20, 13), (21, 40, 49, 39), (21, 27, 46, 40), (21, 29, 42, 27), (21, 39, 43, 29), (22, 28, 44, 38), (22, 31, 41, 28), (23, 35, 44, 28), (23, 33, 48, 35), (23, 32, 47, 33), (23, 28, 41, 32), (24, 27, 42, 30), (24, 34, 46, 27), (24, 35, 48, 34), (24, 30, 44, 35), (25, 32, 41, 31), (25, 36, 47, 32), (26, 29, 43, 37), (26, 30, 42, 29), (26, 38, 44, 30), (26, 37, 45, 38)])
me_cube_004.polygons.foreach_set('use_smooth', [True] * 40)
me_cube_004.materials.append(mat_hair)
me_cube_004.use_remesh_preserve_volume = False
me_cube_004.use_remesh_preserve_attributes = False
me_cube_004.use_mirror_vertex_groups = False
me_cube_004.update()
me_cube_006 = bpy.data.meshes.new('Cube.006')
me_cube_006.from_pydata([(0.06532, 0.06709, 0.5376), (0.1643, -0.04134, 0.5645), (0.0383, -0.05592, 0.5571), (0.1595, 0.05593, 0.5475), (0.07971, 0.07863, 0.4719), (0.1786, -0.02425, 0.4726), (0.06259, -0.03919, 0.4538), (0.1604, 0.07327, 0.4878), (0.1119, 0.0782, 0.5307), (0.1063, -0.07114, 0.594), (0.1252, 0.08914, 0.4828), (0.1261, -0.05573, 0.4384), (0.1809, 0.006131, 0.558), (0.02726, 0.006366, 0.542), (0.1869, 0.03074, 0.4922), (0.04577, 0.02481, 0.4645), (0.06984, 0.07072, 0.5156), (0.07484, 0.07472, 0.4938), (0.0396, 0.01866, 0.4903), (0.03343, 0.01253, 0.5162), (0.05449, -0.06226, 0.4882), (0.0464, -0.06784, 0.5227), (0.1195, -0.07836, 0.4942), (0.1129, -0.08349, 0.5342), (0.1739, -0.04744, 0.5032), (0.1691, -0.05313, 0.5338), (0.1849, 0.02253, 0.5141), (0.1828, 0.01441, 0.5361), (0.1601, 0.06747, 0.5077), (0.16, 0.06148, 0.5275), (0.1208, 0.08549, 0.4987), (0.1163, 0.08186, 0.5147), (0.07663, 0.05395, 0.5375), (0.1462, -0.02652, 0.559), (0.05546, -0.03914, 0.5571), (0.147, 0.04464, 0.5433), (0.08953, 0.06435, 0.4713), (0.1582, -0.01223, 0.4766), (0.07858, -0.02487, 0.4645), (0.1505, 0.05982, 0.4832), (0.1114, 0.06128, 0.5269), (0.1039, -0.04809, 0.5878), (0.1241, 0.07227, 0.4789), (0.1217, -0.03458, 0.4489), (0.1631, 0.01047, 0.5552), (0.04526, 0.008721, 0.5455), (0.1691, 0.02928, 0.4906), (0.06315, 0.02372, 0.4692), (0.1699, 0.07123, 0.1981), (0.1737, 0.0126, 0.2), (0.09667, 0.07166, 0.1955), (0.1002, 0.002153, 0.1986), (0.02045, 0.07691, 0.8261), (0.01869, -0.06386, 0.8323), (0.1524, -0.03902, 0.8971), (0.1546, 0.05251, 0.8909), (0.04638, 0.07022, 0.5588), (0.1575, -0.02985, 0.5593), (0.04572, -0.0436, 0.5571), (0.1571, 0.04998, 0.5613), (0.07253, 0.07698, 0.4573), (0.1671, -0.009259, 0.4653), (0.07363, -0.02242, 0.4514), (0.1665, 0.06922, 0.4726), (0.03006, -0.05644, 0.7292), (0.1604, 0.04938, 0.7482), (0.03019, 0.06957, 0.7292), (0.1606, -0.03826, 0.7477), (0.09173, 0.07528, 0.2999), (0.1752, -0.002199, 0.3029), (0.09332, -0.008912, 0.2992), (0.1747, 0.06708, 0.3039), (0.134, 0.0851, 0.1883), (0.1386, -0.005314, 0.1915), (0.09242, 0.08425, 0.8763), (0.08666, -0.07273, 0.8917), (0.1055, 0.07833, 0.5747), (0.105, -0.05584, 0.5716), (0.122, 0.09213, 0.4591), (0.1231, -0.03518, 0.4488), (0.09762, -0.07052, 0.7385), (0.09768, 0.07925, 0.7389), (0.1347, 0.08994, 0.3023), (0.1357, -0.0204, 0.3006), (0.1872, 0.04401, 0.2028), (0.08209, 0.03627, 0.2017), (0.1789, 0.006899, 0.8873), (0.0, 0.006153, 0.8002), (0.1845, 0.009327, 0.5553), (0.01827, 0.0123, 0.5437), (0.1883, 0.03157, 0.4802), (0.04876, 0.02825, 0.4628), (0.003611, 0.006539, 0.723), (0.187, 0.005648, 0.7492), (0.193, 0.03237, 0.304), (0.07341, 0.03295, 0.2981), (0.1544, 0.05291, 0.1983), (0.1568, 0.02941, 0.2027), (0.1122, 0.05343, 0.1968), (0.1144, 0.02122, 0.2017), (0.03161, 0.05575, 0.828), (0.02994, -0.04273, 0.8341), (0.1362, -0.02127, 0.8963), (0.138, 0.03515, 0.8906), (0.06453, 0.04598, 0.5667), (0.1376, -0.007488, 0.5673), (0.06434, -0.0203, 0.5667), (0.1371, 0.02733, 0.5681), (0.08892, 0.05952, 0.4676), (0.1485, 0.007797, 0.4733), (0.08973, -0.003898, 0.463), (0.1484, 0.05267, 0.4801), (0.1329, 0.06113, 0.189), (0.1358, 0.01829, 0.1947), (0.08629, 0.06105, 0.8769), (0.0808, -0.04946, 0.8918), (0.09999, 0.04784, 0.5808), (0.1004, -0.02573, 0.5799), (0.1189, 0.06809, 0.4676), (0.1197, -0.01026, 0.4587), (0.1633, 0.04198, 0.204), (0.106, 0.03659, 0.2039), (0.1549, 0.007417, 0.8861), (0.02389, 0.006297, 0.8025), (0.1542, 0.009262, 0.5625), (0.04755, 0.01207, 0.5535), (0.1634, 0.03107, 0.4875), (0.07274, 0.02861, 0.4744), (0.1314, 0.05007, 0.9862), (0.1312, -0.03517, 0.9859), (0.0, 0.1141, 0.8819), (0.0, -0.05439, 0.8667), (0.01915, 0.1174, 0.8929), (0.0, -0.07295, 0.8759), (0.1668, 0.06235, 0.1487), (0.1703, 0.01468, 0.1513), (0.1039, 0.06294, 0.1479), (0.107, 0.004969, 0.1511), (0.02257, 0.07122, 0.836), (0.02271, -0.05798, 0.8376), (0.1465, -0.03428, 0.9058), (0.1465, 0.04819, 0.9054), (0.0, -0.08348, 0.9843), (0.1234, 0.03943, 1.01), (0.1233, -0.02851, 1.01), (0.0, 0.08493, 0.9846), (0.04908, -0.07688, 0.989), (0.04688, 0.09187, 0.9902), (0.05367, 0.06003, 0.5812), (0.1489, -0.01693, 0.5862), (0.05339, -0.03054, 0.5804), (0.1486, 0.04114, 0.5874), (0.07795, 0.07041, 0.4593), (0.1616, -0.003868, 0.464), (0.07882, -0.01625, 0.4537), (0.1611, 0.06266, 0.4704), (0.03469, -0.05048, 0.7312), (0.1552, 0.04372, 0.7482), (0.03469, 0.0635, 0.7309), (0.1554, -0.03266, 0.748), (0.09682, 0.06962, 0.3005), (0.1699, 0.00325, 0.3031), (0.098, -0.002941, 0.3001), (0.1694, 0.06159, 0.3038), (0.06681, -0.02769, 0.5123), (0.1531, 0.04558, 0.5274), (0.06621, 0.06124, 0.5167), (0.1537, -0.01579, 0.5217), (0.07931, 0.09014, 0.9409), (0.07913, -0.07276, 0.9406), (0.1356, 0.07478, 0.148), (0.1398, -0.0004399, 0.1517), (0.08656, 0.07854, 0.8687), (0.086, -0.06728, 0.8701), (0.08792, 0.07479, 1.0), (0.08822, -0.05953, 0.9991), (0.1028, 0.06456, 0.5855), (0.1028, -0.04123, 0.5834), (0.1208, 0.08436, 0.4674), (0.1217, -0.02646, 0.4577), (0.0964, -0.06301, 0.7391), (0.09629, 0.07175, 0.7392), (0.134, 0.08234, 0.3025), (0.1348, -0.01284, 0.3011), (0.1121, -0.03879, 0.5165), (0.1112, 0.0684, 0.5251), (0.1528, 0.007306, 0.9952), (0.0, 0.01786, 0.8626), (0.0, 0.02804, 0.8599), (0.1816, 0.03995, 0.1493), (0.09168, 0.03292, 0.1485), (0.1698, 0.007316, 0.9138), (0.0, 0.006623, 0.8287), (0.1448, 0.00496, 1.012), (0.1704, 0.01206, 0.5877), (0.03119, 0.01502, 0.5775), (0.181, 0.02985, 0.47), (0.05783, 0.02672, 0.4531), (0.01095, 0.006659, 0.7286), (0.1793, 0.005685, 0.7492), (0.1854, 0.03224, 0.3039), (0.081, 0.03308, 0.2989), (0.04464, 0.01707, 0.51), (0.1746, 0.01458, 0.5267), (0.0, -0.0857, 0.9873), (0.1148, 0.04193, 1.014), (0.1147, -0.02862, 1.014), (0.0, 0.08917, 0.9876), (0.03765, -0.07884, 0.9921), (0.03536, 0.09638, 0.9934), (0.07798, 0.07864, 1.004), (0.07829, -0.06083, 1.003), (0.1306, 0.006134, 1.016)], [], [(17, 4, 15, 18), (18, 15, 6, 20), (20, 6, 11, 22), (22, 11, 5, 24), (24, 5, 14, 26), (26, 14, 7, 28), (28, 7, 10, 30), (30, 10, 4, 17), (8, 31, 16, 0), (31, 30, 17, 16), (3, 29, 31, 8), (29, 28, 30, 31), (12, 27, 29, 3), (27, 26, 28, 29), (1, 25, 27, 12), (25, 24, 26, 27), (9, 23, 25, 1), (23, 22, 24, 25), (2, 21, 23, 9), (21, 20, 22, 23), (13, 19, 21, 2), (19, 18, 20, 21), (0, 16, 19, 13), (16, 17, 18, 19), (8, 0, 32, 40), (9, 1, 33, 41), (12, 3, 35, 44), (13, 2, 34, 45), (4, 10, 42, 36), (5, 11, 43, 37), (7, 14, 46, 39), (6, 15, 47, 38), (3, 8, 40, 35), (2, 9, 41, 34), (10, 7, 39, 42), (11, 6, 38, 43), (1, 12, 44, 33), (0, 13, 45, 32), (14, 5, 37, 46), (15, 4, 36, 47), (95, 68, 50, 85), (94, 69, 49, 84), (83, 70, 51, 73), (82, 71, 48, 72), (81, 65, 59, 76), (80, 64, 58, 77), (93, 67, 57, 88), (92, 66, 56, 89), (87, 52, 66, 92), (86, 54, 67, 93), (75, 53, 64, 80), (74, 55, 65, 81), (78, 63, 71, 82), (79, 62, 70, 83), (90, 61, 69, 94), (91, 60, 68, 95), (61, 79, 83, 69), (60, 78, 82, 68), (52, 74, 81, 66), (54, 75, 80, 67), (67, 80, 77, 57), (66, 81, 76, 56), (68, 82, 72, 50), (69, 83, 73, 49), (62, 91, 95, 70), (63, 90, 94, 71), (55, 86, 93, 65), (53, 87, 92, 64), (64, 92, 89, 58), (65, 93, 88, 59), (71, 94, 84, 48), (70, 95, 85, 51), (84, 49, 97, 120), (50, 72, 112, 98), (73, 51, 99, 113), (85, 50, 98, 121), (74, 52, 100, 114), (75, 54, 102, 115), (86, 55, 103, 122), (87, 53, 101, 123), (56, 76, 116, 104), (57, 77, 117, 105), (59, 88, 124, 107), (58, 89, 125, 106), (78, 60, 108, 118), (79, 61, 109, 119), (90, 63, 111, 126), (91, 62, 110, 127), (72, 48, 96, 112), (49, 73, 113, 97), (55, 74, 114, 103), (53, 75, 115, 101), (76, 59, 107, 116), (77, 58, 106, 117), (63, 78, 118, 111), (62, 79, 119, 110), (48, 84, 120, 96), (51, 85, 121, 99), (54, 86, 122, 102), (52, 87, 123, 100), (88, 57, 105, 124), (89, 56, 104, 125), (61, 90, 126, 109), (60, 91, 127, 108), (147, 132, 130, 145), (188, 133, 131, 187), (201, 160, 136, 190), (174, 168, 132, 147), (200, 161, 135, 189), (183, 162, 137, 171), (182, 163, 134, 170), (168, 128, 141, 172), (169, 133, 139, 173), (186, 129, 140, 191), (188, 132, 138, 192), (169, 175, 146, 133), (186, 193, 144, 129), (133, 146, 142, 131), (185, 165, 155, 178), (184, 164, 154, 179), (203, 167, 153, 196), (202, 166, 152, 197), (192, 138, 158, 198), (191, 140, 159, 199), (173, 139, 156, 180), (172, 141, 157, 181), (195, 148, 166, 202), (194, 149, 167, 203), (177, 150, 164, 184), (176, 151, 165, 185), (148, 176, 185, 166), (149, 177, 184, 167), (138, 172, 181, 158), (140, 173, 180, 159), (167, 184, 179, 153), (166, 185, 178, 152), (129, 144, 175, 169), (129, 169, 173, 140), (132, 168, 172, 138), (160, 182, 170, 136), (161, 183, 171, 135), (143, 128, 168, 174), (151, 194, 203, 165), (150, 195, 202, 164), (141, 191, 199, 157), (139, 192, 198, 156), (164, 202, 197, 154), (165, 203, 196, 155), (128, 143, 193, 186), (133, 188, 192, 139), (128, 186, 191, 141), (163, 200, 189, 134), (162, 201, 190, 137), (132, 188, 187, 130), (147, 145, 207, 209), (144, 193, 212, 206), (174, 147, 209, 210), (193, 143, 205, 212), (143, 174, 210, 205), (142, 146, 208, 204), (146, 175, 211, 208), (175, 144, 206, 211), (209, 207, 204, 208, 211, 206, 212, 205, 210), (189, 135, 171, 137, 190, 136, 170, 134)])
me_cube_006.polygons.foreach_set('use_smooth', [True] * 164)
me_cube_006.polygons.foreach_set('material_index', [1, 1, 1, 1, 1, 1, 1, 1, 1, 1, 1, 1, 1, 1, 1, 1, 1, 1, 1, 1, 1, 1, 1, 1, 1, 1, 1, 1, 1, 1, 1, 1, 1, 1, 1, 1, 1, 1, 1, 1, 0, 0, 0, 0, 0, 0, 0, 0, 0, 0, 0, 0, 0, 0, 0, 0, 0, 0, 0, 0, 0, 0, 0, 0, 0, 0, 0, 0, 0, 0, 0, 0, 0, 0, 0, 0, 0, 0, 0, 0, 0, 0, 0, 0, 0, 0, 0, 0, 0, 0, 0, 0, 0, 0, 0, 0, 0, 0, 0, 0, 0, 0, 0, 0, 2, 2, 2, 2, 2, 2, 2, 2, 2, 2, 2, 2, 2, 2, 2, 2, 2, 2, 2, 2, 2, 2, 2, 2, 2, 2, 2, 2, 2, 2, 2, 2, 2, 2, 2, 2, 2, 2, 2, 2, 2, 2, 2, 2, 2, 2, 2, 2, 2, 2, 2, 2, 2, 2, 2, 2, 2, 2, 2, 2])
me_cube_006.materials.append(mat_metal)
me_cube_006.materials.append(mat_metal_dark)
me_cube_006.materials.append(mat_underclothes)
me_cube_006.use_remesh_preserve_volume = False
me_cube_006.use_remesh_preserve_attributes = False
me_cube_006.use_mirror_vertex_groups = False
me_cube_006.update()
me_cube_010 = bpy.data.meshes.new('Cube.010')
me_cube_010.from_pydata([(0.1852, 0.07927, 1.449), (0.1853, -0.01576, 1.449), (0.1722, 0.0749, 1.335), (0.1755, -0.0325, 1.334), (0.1937, 0.03182, 1.465), (0.1834, -0.03433, 1.398), (0.1793, 0.02353, 1.307), (0.1814, 0.0929, 1.395), (0.2134, 0.08702, 1.333), (0.2391, 0.07562, 1.379), (0.2158, -0.02875, 1.336), (0.2383, -0.01324, 1.379), (0.2542, 0.03106, 1.389), (0.1799, 0.02511, 1.268), (0.1827, -0.01872, 1.288), (0.1862, 0.06757, 1.292), (0.2933, 0.07618, 1.134), (0.325, 0.06566, 1.147), (0.2881, -0.02765, 1.158), (0.3196, -0.01623, 1.166), (0.3338, 0.0232, 1.155), (0.2477, 0.02085, 1.125), (0.2556, -0.01902, 1.143), (0.2638, 0.06254, 1.126), (0.269, 0.001764, 1.063), (0.3495, -0.001556, 0.9325), (0.3786, -0.009772, 0.9449), (0.3448, -0.07754, 0.9675), (0.3756, -0.06634, 0.9712), (0.3875, -0.03906, 0.9601), (0.3074, -0.04543, 0.9377), (0.3148, -0.07174, 0.9556), (0.3222, -0.01417, 0.9288), (0.2852, 0.03877, 1.056), (0.3153, 0.05086, 1.061), (0.3488, 0.04187, 1.074), (0.2771, -0.03291, 1.085), (0.3096, -0.04095, 1.099), (0.3435, -0.02931, 1.104), (0.3575, 0.005232, 1.089), (0.2336, -0.01503, 1.187), (0.2265, 0.02693, 1.169), (0.2406, 0.06874, 1.181), (0.2717, 0.08428, 1.202), (0.2693, -0.02436, 1.215), (0.3008, -0.01112, 1.235), (0.3175, 0.03043, 1.233), (0.3047, 0.07362, 1.227)], [], [(45, 44, 18, 19), (40, 41, 21, 22), (41, 42, 23, 21), (42, 43, 16, 23), (5, 3, 14, 10), (0, 4, 12, 9), (4, 1, 11, 12), (7, 0, 9, 8), (2, 7, 8, 15), (6, 2, 15, 13), (3, 6, 13, 14), (1, 5, 10, 11), (36, 24, 30, 31), (24, 33, 32, 30), (33, 34, 25, 32), (34, 35, 26, 25), (44, 40, 22, 18), (47, 46, 20, 17), (46, 45, 19, 20), (43, 47, 17, 16), (38, 37, 27, 28), (37, 36, 31, 27), (35, 39, 29, 26), (39, 38, 28, 29), (20, 19, 38, 39), (17, 20, 39, 35), (18, 22, 36, 37), (19, 18, 37, 38), (16, 17, 35, 34), (23, 16, 34, 33), (21, 23, 33, 24), (22, 21, 24, 36), (8, 9, 47, 43), (12, 11, 45, 46), (9, 12, 46, 47), (10, 14, 40, 44), (15, 8, 43, 42), (13, 15, 42, 41), (14, 13, 41, 40), (11, 10, 44, 45)])
me_cube_010.polygons.foreach_set('use_smooth', [True] * 40)
me_cube_010.materials.append(mat_shirt)
me_cube_010.use_remesh_preserve_volume = False
me_cube_010.use_remesh_preserve_attributes = False
me_cube_010.use_mirror_vertex_groups = False
me_cube_010.use_paint_bone_selection = False
me_cube_010.use_paint_mask = True
me_cube_010.update()
me_cube_009 = bpy.data.meshes.new('Cube.009')
me_cube_009.from_pydata([(0.1387, 0.06006, 0.9597), (0.1466, -0.04196, 0.9554), (0.1852, 0.07927, 1.449), (0.1853, -0.01576, 1.449), (0.0, 0.1274, 0.9435), (0.0, -0.1186, 0.9467), (0.0, 0.1093, 1.461), (0.0, -0.05997, 1.472), (0.1359, 0.04004, 1.148), (0.1569, 0.04323, 1.233), (0.1722, 0.0749, 1.335), (0.1367, -0.03899, 1.148), (0.158, -0.038, 1.233), (0.1755, -0.0325, 1.334), (0.0, 0.08454, 1.148), (0.0, 0.09107, 1.233), (0.0, 0.1224, 1.321), (0.0, -0.1247, 1.328), (0.0, -0.1239, 1.233), (0.0, -0.1188, 1.148), (0.009498, 0.1358, 0.9468), (0.01405, -0.1145, 0.9477), (0.07463, 0.1019, 1.475), (0.07801, -0.03738, 1.483), (0.05887, -0.1092, 1.148), (0.07255, -0.1135, 1.233), (0.08283, -0.1161, 1.326), (0.06525, 0.1294, 1.321), (0.05804, 0.09396, 1.233), (0.04768, 0.09065, 1.148), (0.0, -0.1069, 1.046), (0.1291, 0.04562, 1.046), (0.1294, -0.03537, 1.046), (0.0, 0.0982, 1.046), (0.04077, -0.09731, 1.046), (0.03541, 0.1096, 1.046), (0.07626, 0.1115, 0.9517), (0.08478, -0.08832, 0.9469), (0.1277, 0.09615, 1.471), (0.1291, -0.0266, 1.475), (0.1036, -0.08186, 1.148), (0.1221, -0.08461, 1.233), (0.1378, -0.08419, 1.331), (0.1314, 0.1142, 1.323), (0.1169, 0.07903, 1.233), (0.09908, 0.07503, 1.148), (0.08625, 0.08884, 1.046), (0.08791, -0.07485, 1.046), (0.1652, 0.008085, 0.972), (0.1937, 0.03182, 1.465), (0.1544, 0.0008105, 1.148), (0.1756, 0.003006, 1.233), (0.09218, 0.03497, 1.503), (0.149, 0.004475, 1.046), (0.1297, 0.03533, 1.496), (0.1834, -0.03433, 1.398), (0.0, 0.123, 1.405), (0.0, -0.0977, 1.415), (0.07029, 0.129, 1.403), (0.08158, -0.08873, 1.411), (0.1385, -0.06392, 1.41), (0.1344, 0.1197, 1.402), (0.1793, 0.02353, 1.307), (0.1814, 0.0929, 1.395)], [], [(35, 20, 4, 33), (59, 23, 7, 57), (34, 24, 19, 30), (24, 25, 18, 19), (25, 26, 17, 18), (58, 27, 16, 56), (27, 28, 15, 16), (28, 29, 14, 15), (53, 50, 11, 32), (50, 51, 12, 11), (51, 62, 13, 12), (44, 45, 29, 28), (43, 44, 28, 27), (61, 43, 27, 58), (41, 42, 26, 25), (40, 41, 25, 24), (47, 40, 24, 34), (54, 52, 23, 39), (60, 39, 23, 59), (46, 36, 20, 35), (45, 46, 35, 29), (37, 47, 34, 21), (48, 53, 32, 1), (21, 34, 30, 5), (29, 35, 33, 14), (1, 32, 47, 37), (8, 31, 46, 45), (31, 0, 36, 46), (55, 3, 39, 60), (49, 54, 39, 3), (32, 11, 40, 47), (11, 12, 41, 40), (12, 13, 42, 41), (63, 10, 43, 61), (10, 9, 44, 43), (9, 8, 45, 44), (2, 38, 54, 49), (0, 31, 53, 48), (38, 22, 52, 54), (9, 10, 62, 51), (8, 9, 51, 50), (31, 8, 50, 53), (2, 63, 61, 38), (13, 55, 60, 42), (42, 60, 59, 26), (38, 61, 58, 22), (22, 58, 56, 6), (26, 59, 57, 17)])
me_cube_009.polygons.foreach_set('use_smooth', [True] * 48)
me_cube_009.materials.append(mat_metal)
me_cube_009.use_remesh_preserve_volume = False
me_cube_009.use_remesh_preserve_attributes = False
me_cube_009.use_mirror_vertex_groups = False
me_cube_009.use_paint_bone_selection = False
me_cube_009.use_paint_mask = True
me_cube_009.update()
me_cube_005 = bpy.data.meshes.new('Cube.005')
me_cube_005.from_pydata([(0.05437, 0.1725, 0.2118), (0.05437, 0.1725, 0.1021), (-0.001436, 0.1725, 0.2118), (-0.001436, 0.1725, 0.1021), (0.01941, 0.1021, 0.2118), (0.01941, 0.1021, 0.1021), (-0.001436, 0.1021, 0.2118), (-0.001436, 0.1021, 0.1021), (0.1722, 0.1021, 0.1021), (0.1722, 0.1725, 0.1021), (0.1776, 0.1725, 0.2118), (0.1776, 0.1021, 0.2118), (0.01037, -0.119, 0.1692), (0.01037, -0.119, 0.1432), (0.05437, 0.1725, 0.1386), (0.05437, 0.1725, 0.1752), (-0.001436, 0.1725, 0.1386), (-0.001436, 0.1725, 0.1752), (-0.001436, -0.119, 0.1386), (-0.001436, -0.119, 0.1752), (-0.001436, 0.1021, 0.1386), (-0.001436, 0.1021, 0.1752), (0.01037, 0.1021, 0.1432), (0.01037, 0.1021, 0.1692), (0.2, 0.1725, 0.1386), (0.2, 0.1725, 0.1752), (0.2, 0.1021, 0.1386), (0.2, 0.1021, 0.1752), (0.05437, 0.8627, 0.1386), (0.05437, 0.8627, 0.1752), (-0.001436, 0.8627, 0.1386), (-0.001436, 0.8627, 0.1752), (-1.542e-08, 0.925, 0.1386), (-1.222e-08, 0.925, 0.1752), (-0.001436, 0.925, 0.1386), (-0.001436, 0.925, 0.1752), (0.01941, -0.119, 0.1569), (0.07689, 0.1725, 0.1569), (-0.001436, 0.1725, 0.1569), (-0.001436, -0.119, 0.1569), (-0.001436, 0.1021, 0.1569), (0.01941, 0.1021, 0.1569), (0.2, 0.1725, 0.1569), (0.2, 0.1021, 0.1569), (0.07689, 0.8627, 0.1569), (-0.001436, 0.8627, 0.1569), (-1.382e-08, 0.925, 0.1569), (-0.001436, 0.925, 0.1569), (-0.05437, 0.1725, 0.1032), (-0.05437, 0.1725, 0.2129), (0.001436, 0.1725, 0.1032), (0.001436, 0.1725, 0.2129), (-0.01941, 0.1021, 0.1032), (-0.01941, 0.1021, 0.2129), (0.001436, 0.1021, 0.1032), (0.001436, 0.1021, 0.2129), (-0.1722, 0.1021, 0.2129), (-0.1722, 0.1725, 0.2129), (-0.1776, 0.1725, 0.1032), (-0.1776, 0.1021, 0.1032), (-0.01037, -0.119, 0.1458), (-0.01037, -0.119, 0.1718), (-0.05437, 0.1725, 0.1764), (-0.05437, 0.1725, 0.1398), (0.001436, 0.1725, 0.1764), (0.001436, 0.1725, 0.1398), (0.001436, -0.119, 0.1764), (0.001436, -0.119, 0.1398), (0.001436, 0.1021, 0.1764), (0.001436, 0.1021, 0.1398), (-0.01037, 0.1021, 0.1718), (-0.01037, 0.1021, 0.1458), (-0.2, 0.1725, 0.1764), (-0.2, 0.1725, 0.1398), (-0.2, 0.1021, 0.1764), (-0.2, 0.1021, 0.1398), (-0.05437, 0.8627, 0.1764), (-0.05437, 0.8627, 0.1398), (0.001436, 0.8627, 0.1764), (0.001436, 0.8627, 0.1398), (0.0, 0.925, 0.1764), (0.0, 0.925, 0.1398), (0.001436, 0.925, 0.1764), (0.001436, 0.925, 0.1398), (-0.01941, -0.119, 0.1581), (-0.07689, 0.1725, 0.1581), (0.001436, 0.1725, 0.1581), (0.001436, -0.119, 0.1581), (0.001436, 0.1021, 0.1581), (-0.01941, 0.1021, 0.1581), (-0.2, 0.1725, 0.1581), (-0.2, 0.1021, 0.1581), (-0.07689, 0.8627, 0.1581), (0.001436, 0.8627, 0.1581), (0.0, 0.925, 0.1581), (0.001436, 0.925, 0.1581)], [], [(5, 1, 9, 8), (14, 1, 3, 16), (3, 1, 5, 7), (0, 2, 6, 4), (16, 3, 7, 20), (26, 8, 9, 24), (15, 0, 10, 25), (0, 4, 11, 10), (22, 5, 8, 26), (4, 23, 27, 11), (41, 22, 26, 43), (1, 14, 24, 9), (37, 15, 25, 42), (11, 27, 25, 10), (43, 26, 24, 42), (36, 13, 22, 41), (2, 17, 21, 6), (38, 16, 20, 40), (39, 18, 13, 36), (40, 20, 18, 39), (0, 15, 17, 2), (38, 17, 31, 45), (31, 29, 33, 35), (37, 14, 28, 44), (17, 15, 29, 31), (14, 16, 30, 28), (46, 32, 34, 47), (44, 28, 32, 46), (28, 30, 34, 32), (45, 31, 35, 47), (13, 18, 20, 22), (5, 4, 6, 7), (12, 23, 21, 19), (30, 45, 47, 34), (29, 44, 46, 33), (33, 46, 47, 35), (15, 37, 44, 29), (16, 38, 45, 30), (21, 40, 39, 19), (19, 39, 36, 12), (17, 38, 40, 21), (12, 36, 41, 23), (27, 43, 42, 25), (14, 37, 42, 24), (23, 41, 43, 27), (53, 49, 57, 56), (62, 49, 51, 64), (51, 49, 53, 55), (48, 50, 54, 52), (64, 51, 55, 68), (74, 56, 57, 72), (63, 48, 58, 73), (48, 52, 59, 58), (70, 53, 56, 74), (52, 71, 75, 59), (89, 70, 74, 91), (49, 62, 72, 57), (85, 63, 73, 90), (59, 75, 73, 58), (91, 74, 72, 90), (84, 61, 70, 89), (50, 65, 69, 54), (86, 64, 68, 88), (87, 66, 61, 84), (88, 68, 66, 87), (48, 63, 65, 50), (86, 65, 79, 93), (79, 77, 81, 83), (85, 62, 76, 92), (65, 63, 77, 79), (62, 64, 78, 76), (94, 80, 82, 95), (92, 76, 80, 94), (76, 78, 82, 80), (93, 79, 83, 95), (61, 66, 68, 70), (53, 52, 54, 55), (60, 71, 69, 67), (78, 93, 95, 82), (77, 92, 94, 81), (81, 94, 95, 83), (63, 85, 92, 77), (64, 86, 93, 78), (69, 88, 87, 67), (67, 87, 84, 60), (65, 86, 88, 69), (60, 84, 89, 71), (75, 91, 90, 73), (62, 85, 90, 72), (71, 89, 91, 75)])
me_cube_005.use_remesh_preserve_volume = False
me_cube_005.use_remesh_preserve_attributes = False
me_cube_005.use_mirror_vertex_groups = False
me_cube_005.update()
arm_armature = bpy.data.armatures.new('Armature')  # bones are not reproduced

# ---- objects
ob_skin = bpy.data.objects.new('Skin', me_cube)
ob_pants = bpy.data.objects.new('Pants', me_cube_001)
ob_shirt = bpy.data.objects.new('Shirt', me_cube_002)
ob_shoes = bpy.data.objects.new('Shoes', me_cube_003)
ob_hair = bpy.data.objects.new('Hair', me_cube_004)
ob_platelegs = bpy.data.objects.new('PlateLegs', me_cube_006)
ob_shirt_002 = bpy.data.objects.new('Shirt.002', me_cube_010)
ob_shirt_001 = bpy.data.objects.new('Shirt.001', me_cube_009)
ob_armature = bpy.data.objects.new('Armature', arm_armature)
ob_sword = bpy.data.objects.new('Sword', me_cube_005)

# ---- transforms, parenting, visibility, modifiers, constraints
ob_skin.parent = ob_armature
ob_skin.location = (0.0, 0.0, 0.0)
ob_skin.lock_rotations_4d = False
ob_skin.empty_display_type = 'ARROWS'
ob_skin.lineart.crease_threshold = 0.0
_vg = ob_skin.vertex_groups.new(name='Hips')
for _i, _w in zip([56, 57, 60, 61, 64, 67, 70, 71, 75, 76, 77, 80, 85, 94, 95, 96, 97, 98, 99, 100, 101, 102, 103, 114, 124, 125, 128, 133, 136, 137, 138, 139, 150, 152, 153, 155, 160, 161, 162, 167], [0.2562, 0.1635, 0.7171, 0.6947, 0.1008, 0.1014, 0.1768, 0.02426, 0.1297, 0.6708, 0.6365, 0.1011, 0.1391, 0.2345, 0.1845, 0.009287, 0.08138, 0.7392, 0.4418, 0.4619, 0.6918, 0.6983, 0.6923, 0.01401, 0.5706, 0.163, 0.1044, 0.1282, 0.1564, 0.006707, 0.5958, 0.5926, 0.1792, 0.8755, 0.1084, 0.8597, 0.04162, 0.2829, 0.4388, 0.01276]): _vg.add([_i], _w, 'REPLACE')
_vg = ob_skin.vertex_groups.new(name='Spine')
for _i, _w in zip([56, 57, 60, 64, 65, 66, 67, 68, 69, 70, 71, 72, 73, 74, 75, 80, 81, 82, 83, 84, 85, 98, 99, 100, 101, 102, 103, 124, 128, 129, 130, 131, 132, 133, 138, 139, 150, 153, 154, 162, 176, 177, 178, 179, 180, 181, 182], [0.09499, 0.06089, 0.01786, 0.7451, 0.4547, 0.006712, 0.7708, 0.5678, 0.04974, 0.7641, 0.8391, 0.1593, 0.1951, 0.8298, 0.8097, 0.828, 0.7631, 0.2516, 0.1718, 0.7612, 0.7868, 0.08233, 0.2656, 0.2667, 0.1796, 0.09177, 0.1585, 0.06116, 0.8017, 0.6948, 0.2218, 0.1622, 0.6327, 0.7629, 0.2081, 0.1562, 0.07823, 0.7418, 0.5245, 0.2578, 0.04664, 0.07239, 0.03891, 0.07122, 0.0258, 0.00841, 0.005066]): _vg.add([_i], _w, 'REPLACE')
_vg = ob_skin.vertex_groups.new(name='Chest')
for _i, _w in zip([2, 27, 28, 53, 62, 63, 64, 65, 66, 67, 68, 69, 71, 72, 73, 74, 78, 79, 81, 82, 83, 84, 86, 87, 89, 126, 127, 129, 130, 131, 132, 153, 154, 156, 157, 175, 176, 177, 178, 179, 180, 181, 312, 313, 314, 315, 316], [0.003597, 0.01091, 0.01113, 0.08346, 0.6171, 0.6187, 0.02365, 0.212, 0.01535, 0.0145, 0.1421, 0.03923, 0.07134, 0.6212, 0.6732, 0.1032, 0.08329, 0.1748, 0.141, 0.5581, 0.4833, 0.1091, 0.01374, 0.2656, 0.1763, 0.01582, 0.06815, 0.1473, 0.4313, 0.174, 0.1348, 0.01797, 0.1444, 0.008698, 0.003796, 0.0004891, 0.6376, 0.7172, 0.2232, 0.5571, 0.1628, 0.06647, 0.1519, 0.05926, 0.2929, 0.4786, 0.05689]): _vg.add([_i], _w, 'REPLACE')
_vg = ob_skin.vertex_groups.new(name='Neck')
for _i, _w in zip([2, 5, 6, 9, 11, 13, 14, 16, 17, 18, 20, 27, 28, 30, 37, 39, 41, 44, 48, 50, 53, 55, 62, 63, 78, 79, 86, 87, 88, 89, 126, 127, 156, 157, 174, 176, 177, 178, 312, 313, 314, 315, 316], [0.0865, 0.1108, 0.0273, 0.009338, 0.05845, 0.04456, 0.0554, 0.008565, 0.07841, 0.1492, 0.04593, 0.1094, 0.1261, 0.05061, 0.06548, 0.04769, 0.07916, 0.04924, 0.1615, 0.1201, 0.1575, 0.002978, 0.2209, 0.1408, 0.1015, 0.09264, 0.8139, 0.3971, 0.7217, 0.4632, 0.01386, 0.009514, 0.1312, 0.6749, 0.02572, 0.06504, 0.03265, 0.009132, 0.7661, 0.6352, 0.2707, 0.2478, 0.6045]): _vg.add([_i], _w, 'REPLACE')
_vg = ob_skin.vertex_groups.new(name='Head')
for _i, _w in zip([0, 1, 2, 3, 4, 5, 6, 7, 8, 9, 10, 11, 12, 13, 14, 15, 16, 17, 18, 19, 20, 21, 22, 23, 24, 25, 26, 27, 28, 29, 30, 31, 32, 33, 34, 35, 36, 37, 38, 39, 40, 41, 42, 43, 44, 45, 46, 47, 48, 49, 50, 51, 52, 53, 54, 55, 63, 79, 86, 87, 88, 89, 157, 312, 313, 314, 315, 316], [0.9904, 0.995, 0.8712, 0.999, 0.9979, 0.8705, 0.9483, 0.9926, 0.9693, 0.9649, 0.9931, 0.9354, 0.9957, 0.9466, 0.9342, 0.9978, 0.96, 0.8948, 0.8341, 0.9905, 0.9322, 0.9968, 0.994, 0.997, 0.9988, 0.9984, 0.9991, 0.8448, 0.8166, 0.9806, 0.9347, 0.9909, 0.9875, 0.9826, 0.971, 0.9947, 0.9733, 0.9289, 0.9905, 0.9319, 0.9968, 0.9106, 0.9951, 0.9758, 0.9327, 0.9979, 0.9853, 0.9872, 0.8267, 0.9957, 0.8502, 0.9965, 0.9997, 0.7232, 0.9766, 0.971, 0.07346, 0.01251, 0.1377, 0.2424, 0.1924, 0.1649, 0.2238, 0.01332, 0.04296, 0.08505, 0.1402, 0.08403]): _vg.add([_i], _w, 'REPLACE')
_vg = ob_skin.vertex_groups.new(name='Shoulder.L')
for _i, _w in zip([28, 53, 58, 59, 62, 63, 65, 66, 68, 69, 71, 72, 73, 78, 79, 81, 82, 83, 84, 87, 88, 89, 126, 127, 129, 130, 131, 132, 151, 154, 156, 157, 174, 175, 176, 177, 178, 179, 180, 181, 182, 183, 184, 185, 186, 187, 188, 191, 312, 313, 314, 315, 316], [0.001374, 0.01646, 0.8943, 0.8888, 0.1408, 0.1436, 0.0, 0.6431, 0.0, 0.2184, 0.006041, 0.1675, 0.07396, 0.7606, 0.6627, 0.01416, 0.0, 0.06302, 0.0636, 0.08672, 0.06321, 0.05518, 0.9067, 0.8556, 0.0, 0.0, 0.1186, 0.05505, 0.879, 0.0, 0.7027, 0.0, 0.9157, 0.7328, 0.1616, 0.1262, 0.407, 0.2849, 0.6847, 0.8145, 0.05794, 0.7778, 0.1036, 0.1451, 0.0358, 0.06903, 0.05827, 0.0407, 0.04194, 0.1177, 0.2834, 0.119, 0.01558]): _vg.add([_i], _w, 'REPLACE')
_vg = ob_skin.vertex_groups.new(name='Upper Arm.L')
for _i, _w in zip([58, 59, 64, 65, 66, 68, 69, 73, 81, 82, 83, 84, 129, 130, 131, 132, 151, 153, 154, 175, 179, 180, 181, 182, 183, 184, 185, 186, 187, 188, 189, 190, 191, 192, 193, 194, 195, 196, 197, 198, 199, 212, 213, 214, 216, 217, 218, 219, 220, 221, 222, 223], [0.1984, 0.3431, 0.007141, 0.0, 0.2924, 0.0, 0.6837, 0.002899, 0.01644, 0.06347, 0.0204, 0.01045, 0.05311, 0.1031, 0.0, 0.0, 0.3299, 0.01024, 0.0, 0.2252, 0.04185, 0.1003, 0.0708, 0.6897, 0.1992, 0.8868, 0.8501, 0.9501, 0.9281, 0.9393, 0.9893, 0.991, 0.9438, 0.4579, 0.4699, 0.758, 0.697, 0.1414, 0.2493, 0.688, 0.2256, 0.0632, 0.05448, 0.04234, 0.9564, 0.8963, 0.9384, 0.9603, 0.9763, 0.9789, 0.9589, 0.9721]): _vg.add([_i], _w, 'REPLACE')
_vg = ob_skin.vertex_groups.new(name='Lower Arm.L')
for _i, _w in zip([192, 193, 194, 195, 196, 197, 198, 199, 200, 203, 204, 206, 207, 208, 209, 210, 211, 212, 213, 214, 215, 216, 217, 218, 219, 222, 225, 229, 246], [0.5417, 0.5297, 0.2417, 0.3023, 0.8577, 0.7491, 0.3127, 0.7737, 0.9738, 0.4322, 0.08991, 0.1016, 0.3752, 0.01198, 0.9769, 0.9739, 0.9678, 0.9386, 0.9405, 0.9508, 0.9711, 0.03922, 0.104, 0.06167, 0.02809, 0.03099, 0.03749, 0.07998, 0.008917]): _vg.add([_i], _w, 'REPLACE')
_vg = ob_skin.vertex_groups.new(name='Hand.L')
for _i, _w in zip([201, 202, 203, 204, 205, 206, 207, 208, 225, 227, 229, 231, 232, 233, 234, 235, 240, 241, 242, 243, 246, 247, 250, 251, 252, 253, 254, 255, 260, 261, 262, 263], [0.9437, 0.9701, 0.5216, 0.893, 0.9659, 0.2293, 0.407, 0.8329, 0.05324, 0.8949, 0.3645, 0.9363, 0.03539, 0.1301, 0.1228, 0.09715, 0.07865, 0.7005, 0.5328, 0.6029, 0.08096, 0.629, 0.9356, 0.8173, 0.05651, 0.06641, 0.004447, 0.05079, 0.4992, 0.5151, 0.07479, 0.7064]): _vg.add([_i], _w, 'REPLACE')
_vg = ob_skin.vertex_groups.new(name='Fingers01.L')
for _i, _w in zip([224, 226, 228, 230, 231, 232, 233, 234, 235, 236, 237, 238, 239, 240, 241, 242, 243, 249, 250, 251, 252, 253, 254, 255, 256, 257, 258, 259, 260, 261, 262, 263], [0.006902, 0.3542, 0.03169, 0.3855, 0.0334, 0.8141, 0.8506, 0.873, 0.8356, 0.7058, 0.8279, 0.6812, 0.3857, 0.04223, 0.2688, 0.4586, 0.1995, 0.052, 0.03631, 0.03986, 0.9397, 0.916, 0.8718, 0.8815, 0.1052, 0.07834, 0.9749, 0.9044, 0.4994, 0.4721, 0.03306, 0.1477]): _vg.add([_i], _w, 'REPLACE')
_vg = ob_skin.vertex_groups.new(name='Fingers02.L')
for _i, _w in zip([224, 226, 228, 230, 232, 235, 236, 237, 238, 239, 244, 245, 248, 249, 254, 255, 256, 257, 259], [0.9706, 0.6396, 0.9578, 0.6079, 0.04975, 0.001818, 0.2781, 0.1528, 0.3021, 0.6017, 0.98, 0.9942, 0.985, 0.9474, 0.05352, 0.05436, 0.8899, 0.9196, 0.08779]): _vg.add([_i], _w, 'REPLACE')
_vg = ob_skin.vertex_groups.new(name='Thumb01.L')
for _i, _w in zip([201, 203, 206, 207, 208, 225, 227, 229, 232, 235, 240, 241, 243, 246, 247, 251, 254, 262, 263, 269, 271], [0.01567, 0.04023, 0.6665, 0.2157, 0.1309, 0.8906, 0.06907, 0.5364, 0.08692, 0.02555, 0.8169, 0.001333, 0.1758, 0.8743, 0.3313, 0.1226, 0.03828, 0.8186, 0.128, 0.00389, 0.004089]): _vg.add([_i], _w, 'REPLACE')
_vg = ob_skin.vertex_groups.new(name='Thumb02.L')
for _i, _w in zip([240, 262, 264, 265, 266, 267, 268, 269, 270, 271], [0.0485, 0.05878, 0.9993, 0.985, 0.9994, 0.9832, 0.9983, 0.9687, 0.9984, 0.9687]): _vg.add([_i], _w, 'REPLACE')
_vg = ob_skin.vertex_groups.new(name='Shoulder.R')
_vg = ob_skin.vertex_groups.new(name='Upper Arm.R')
_vg = ob_skin.vertex_groups.new(name='Lower Arm.R')
_vg = ob_skin.vertex_groups.new(name='Hand.R')
_vg = ob_skin.vertex_groups.new(name='Fingers01.R')
_vg = ob_skin.vertex_groups.new(name='Fingers02.R')
_vg = ob_skin.vertex_groups.new(name='Thumb01.R')
_vg = ob_skin.vertex_groups.new(name='Thumb02.R')
_vg = ob_skin.vertex_groups.new(name='Upper Leg.L')
for _i, _w in zip([56, 57, 60, 61, 64, 67, 70, 75, 76, 77, 80, 85, 94, 95, 96, 97, 98, 99, 100, 101, 102, 103, 104, 105, 106, 107, 108, 109, 110, 111, 112, 113, 114, 115, 120, 121, 122, 123, 124, 125, 128, 133, 136, 137, 138, 139, 140, 141, 142, 143, 144, 145, 146, 148, 149, 150, 152, 153, 155, 160, 161, 162, 163, 164, 165, 166, 167, 168, 171, 172], [0.6388, 0.7, 0.2485, 0.2892, 0.06636, 0.05724, 0.03176, 0.03568, 0.3043, 0.3522, 0.03456, 0.03541, 0.7579, 0.813, 0.9604, 0.9012, 0.1625, 0.176, 0.1376, 0.1252, 0.1, 0.06164, 0.9715, 0.8478, 0.9106, 1.0, 0.463, 0.2017, 0.2755, 0.1067, 0.9747, 0.9885, 0.9639, 0.9945, 0.4111, 0.2326, 0.5179, 0.2101, 0.4865, 0.8083, 0.05187, 0.05846, 1.0, 0.9701, 0.1323, 0.05982, 1.0, 0.9765, 0.4669, 0.225, 0.9965, 1.0, 0.0006495, 0.2514, 0.9149, 0.7349, 0.1218, 0.06696, 0.1362, 0.9402, 0.714, 0.1884, 0.8744, 0.9179, 0.03341, 0.08884, 0.961, 0.9912, 0.4439, 0.1792]): _vg.add([_i], _w, 'REPLACE')
_vg = ob_skin.vertex_groups.new(name='Lower Leg.L')
for _i, _w in zip([90, 91, 92, 93, 104, 105, 106, 107, 108, 109, 110, 111, 116, 117, 118, 119, 120, 121, 122, 123, 134, 135, 140, 141, 142, 143, 146, 147, 148, 149, 158, 159, 163, 164, 165, 166, 169, 170, 171, 172, 274, 275, 278, 279, 281, 283, 284, 285, 286, 287, 288, 289, 294, 301, 302, 305, 306, 307, 309], [0.9842, 0.9774, 0.9712, 0.9627, 0.2054, 0.3264, 0.1991, 0.338, 0.9488, 0.9763, 1.0, 0.9995, 0.9983, 0.9995, 0.9996, 0.9989, 0.8828, 0.9525, 0.851, 0.9581, 0.9819, 0.9708, 0.4134, 0.1745, 1.0, 1.0, 0.9984, 0.9999, 0.9858, 0.9452, 0.9675, 0.9578, 0.2938, 0.1815, 0.9728, 1.0, 0.9992, 0.9987, 0.8373, 0.9541, 0.1745, 0.3637, 0.1691, 0.3381, 0.07662, 0.05621, 0.1806, 0.0791, 0.07992, 0.1949, 0.1682, 0.3547, 0.0707, 0.2299, 0.2228, 0.01466, 0.1108, 0.1125, 0.2372]): _vg.add([_i], _w, 'REPLACE')
_vg = ob_skin.vertex_groups.new(name='Foot.L')
for _i, _w in zip([92, 93, 135, 158, 159, 173, 273, 274, 275, 278, 279, 280, 281, 282, 283, 284, 285, 286, 287, 288, 289, 292, 293, 294, 295, 296, 297, 299, 301, 302, 304, 305, 306, 307, 309, 310, 311], [0.006459, 0.02216, 0.007714, 0.01374, 0.03203, 0.08821, 0.006816, 0.8048, 0.6276, 0.8101, 0.6523, 0.8283, 0.884, 0.8401, 0.9108, 0.8053, 0.8782, 0.877, 0.7912, 0.812, 0.6365, 0.9794, 0.8601, 0.8871, 0.08879, 0.1206, 0.0665, 0.01775, 0.7552, 0.7611, 0.8622, 0.8502, 0.8574, 0.8562, 0.7486, 0.09875, 0.07393]): _vg.add([_i], _w, 'REPLACE')
_vg = ob_skin.vertex_groups.new(name='Toes.L')
for _i, _w in zip([173, 272, 273, 276, 277, 280, 281, 282, 283, 285, 286, 290, 291, 293, 294, 295, 296, 297, 298, 299, 300, 303, 304, 305, 306, 307, 308, 310, 311], [0.9088, 0.9787, 0.9703, 0.9868, 0.9846, 0.1524, 0.02874, 0.1448, 0.01591, 0.03532, 0.0361, 0.9985, 0.9961, 0.1276, 0.03431, 0.9095, 0.8722, 0.9321, 0.9786, 0.9656, 0.9797, 0.989, 0.1149, 0.1175, 0.0137, 0.01259, 0.9977, 0.899, 0.9242]): _vg.add([_i], _w, 'REPLACE')
_vg = ob_skin.vertex_groups.new(name='Upper Leg.R')
_vg = ob_skin.vertex_groups.new(name='Lower Leg.R')
_vg = ob_skin.vertex_groups.new(name='Foot.R')
_vg = ob_skin.vertex_groups.new(name='Toes.R')
_m = ob_skin.modifiers.new('Mirror', 'MIRROR')
_m.use_clip = True
_m = ob_skin.modifiers.new('Armature', 'ARMATURE')
_m.object = ob_armature
_m.use_deform_preserve_volume = True
ob_pants.parent = ob_armature
ob_pants.location = (0.0, 0.0, 0.0)
ob_pants.lock_rotations_4d = False
ob_pants.empty_display_type = 'ARROWS'
ob_pants.lineart.crease_threshold = 0.0
_vg = ob_pants.vertex_groups.new(name='Hips')
for _i, _w in zip([0, 1, 2, 3, 4, 5, 10, 11, 12, 13, 14, 15, 16, 17, 18, 19, 30, 40, 41, 44, 45, 46, 47, 58, 59, 60, 63, 64, 65, 70, 76, 77, 78, 79, 80, 81, 82, 83, 84], [0.8152, 0.7731, 0.7973, 0.6947, 0.8683, 0.6365, 0.2345, 0.1845, 0.009287, 0.08138, 0.9783, 0.8539, 0.9406, 0.9109, 0.9993, 1.0, 0.01401, 1.0, 0.389, 0.1564, 0.008458, 1.0, 0.9811, 0.6575, 0.8755, 0.8597, 0.04162, 0.2829, 0.8376, 0.01276, 0.9795, 0.812, 0.9029, 0.8833, 0.9836, 1.0, 0.9821, 0.9163, 0.8197]): _vg.add([_i], _w, 'REPLACE')
_vg = ob_pants.vertex_groups.new(name='Spine')
for _i, _w in zip([0, 1, 2, 14, 15, 16, 17, 18, 19, 40, 46, 47, 58, 65, 76, 77, 78, 79, 80, 81, 82, 83, 84], [0.09499, 0.06089, 0.01786, 0.08233, 0.2656, 0.2667, 0.1796, 0.09177, 0.1585, 0.06116, 0.2081, 0.1562, 0.07823, 0.2578, 0.08233, 0.2656, 0.2667, 0.1796, 0.09177, 0.1585, 0.2081, 0.1562, 0.2578]): _vg.add([_i], _w, 'REPLACE')
_vg = ob_pants.vertex_groups.new(name='Chest')
_vg = ob_pants.vertex_groups.new(name='Neck')
_vg = ob_pants.vertex_groups.new(name='Head')
_vg = ob_pants.vertex_groups.new(name='Shoulder.L')
_vg = ob_pants.vertex_groups.new(name='Upper Arm.L')
_vg = ob_pants.vertex_groups.new(name='Lower Arm.L')
_vg = ob_pants.vertex_groups.new(name='Hand.L')
_vg = ob_pants.vertex_groups.new(name='Fingers01.L')
_vg = ob_pants.vertex_groups.new(name='Fingers02.L')
_vg = ob_pants.vertex_groups.new(name='Thumb01.L')
_vg = ob_pants.vertex_groups.new(name='Thumb02.L')
_vg = ob_pants.vertex_groups.new(name='Shoulder.R')
_vg = ob_pants.vertex_groups.new(name='Upper Arm.R')
_vg = ob_pants.vertex_groups.new(name='Lower Arm.R')
_vg = ob_pants.vertex_groups.new(name='Hand.R')
_vg = ob_pants.vertex_groups.new(name='Fingers01.R')
_vg = ob_pants.vertex_groups.new(name='Fingers02.R')
_vg = ob_pants.vertex_groups.new(name='Thumb01.R')
_vg = ob_pants.vertex_groups.new(name='Thumb02.R')
_vg = ob_pants.vertex_groups.new(name='Upper Leg.L')
for _i, _w in zip([0, 1, 2, 3, 4, 5, 10, 11, 12, 13, 14, 15, 16, 17, 18, 19, 20, 21, 22, 23, 24, 25, 26, 27, 28, 29, 30, 31, 36, 37, 38, 39, 40, 41, 44, 45, 46, 47, 48, 49, 50, 51, 52, 53, 54, 56, 57, 58, 59, 60, 63, 64, 65, 66, 67, 68, 69, 70, 71, 74, 75, 76, 77, 78, 79, 80, 81, 82, 83, 84], [0.4149, 0.475, 0.07975, 0.2888, 0.135, 0.3518, 0.5891, 0.8124, 0.829, 0.8643, 0.1043, 0.03859, 0.0, 0.08734, 0.0, 0.0, 0.9715, 0.8478, 0.9106, 1.0, 0.463, 0.2017, 0.2755, 0.1067, 0.9747, 0.9885, 0.9639, 0.9945, 0.4111, 0.2326, 0.5179, 0.2101, 0.2615, 0.6388, 0.9796, 0.8013, 0.0, 0.0, 1.0, 0.9765, 0.4669, 0.225, 0.9965, 1.0, 0.0006495, 0.2514, 0.9149, 0.5516, 0.05503, 0.06532, 0.884, 0.714, 0.01922, 0.8744, 0.9179, 0.03341, 0.08884, 0.961, 0.9912, 0.4439, 0.1792, 0.1135, 0.04777, 0.0, 0.1064, 0.0, 0.03752, 0.003275, 0.0, 0.01959]): _vg.add([_i], _w, 'REPLACE')
_vg = ob_pants.vertex_groups.new(name='Lower Leg.L')
for _i, _w in zip([6, 7, 8, 9, 20, 21, 22, 23, 24, 25, 26, 27, 32, 33, 34, 35, 36, 37, 38, 39, 42, 43, 48, 49, 50, 51, 54, 55, 56, 57, 61, 62, 66, 67, 68, 69, 72, 73, 74, 75], [0.9842, 0.9774, 0.9712, 0.9627, 0.2054, 0.3264, 0.1991, 0.338, 0.9488, 0.9763, 1.0, 0.9995, 0.9983, 0.9995, 0.9996, 0.9989, 0.8828, 0.9525, 0.851, 0.9581, 0.9819, 0.9708, 0.4134, 0.1745, 1.0, 1.0, 0.9984, 0.9999, 0.9858, 0.9452, 0.9675, 0.9578, 0.2938, 0.1815, 0.9728, 1.0, 0.9992, 0.9987, 0.8373, 0.9541]): _vg.add([_i], _w, 'REPLACE')
_vg = ob_pants.vertex_groups.new(name='Foot.L')
for _i, _w in zip([8, 9, 43, 61, 62], [0.006459, 0.02216, 0.007714, 0.01374, 0.03203]): _vg.add([_i], _w, 'REPLACE')
_vg = ob_pants.vertex_groups.new(name='Toes.L')
_vg = ob_pants.vertex_groups.new(name='Upper Leg.R')
for _i, _w in zip([0, 1, 2, 4, 10, 13, 14, 15, 16, 17, 18, 19, 40, 41, 44, 46, 47, 58, 59, 60, 65, 76, 77, 78, 79, 80, 81, 82, 83, 84], [0.0, 0.0, 0.0, 0.0, 0.0, 0.0, 0.3, 0.3, 0.3, 0.3, 0.3, 0.3, 0.0, 0.0, 0.0, 0.3, 0.3, 0.0, 0.0, 0.0, 0.3, 0.3, 0.3, 0.3, 0.3, 0.3, 0.3, 0.3, 0.3, 0.3]): _vg.add([_i], _w, 'REPLACE')
_vg = ob_pants.vertex_groups.new(name='Lower Leg.R')
_vg = ob_pants.vertex_groups.new(name='Foot.R')
_vg = ob_pants.vertex_groups.new(name='Toes.R')
_m = ob_pants.modifiers.new('Mirror', 'MIRROR')
_m.use_clip = True
_m = ob_pants.modifiers.new('Armature', 'ARMATURE')
_m.object = ob_armature
_m.use_deform_preserve_volume = True
ob_shirt.parent = ob_armature
ob_shirt.location = (0.0, 0.0, 0.0)
ob_shirt.lock_rotations_4d = False
ob_shirt.empty_display_type = 'ARROWS'
ob_shirt.lineart.crease_threshold = 0.0
_vg = ob_shirt.vertex_groups.new(name='Hips')
for _i, _w in zip([0, 1, 4, 5, 8, 11, 14, 15, 19, 20, 21, 24, 29, 30, 31, 32, 33, 34, 35, 36, 37, 40, 45, 46, 47, 48, 50, 53], [0.2562, 0.1635, 0.7171, 0.526, 0.1008, 0.1014, 0.1768, 0.02426, 0.1297, 0.6708, 0.4677, 0.1011, 0.1391, 0.5826, 0.4418, 0.4619, 0.6918, 0.5603, 0.6923, 0.5706, 0.1462, 0.1044, 0.1282, 0.5958, 0.5926, 0.1792, 0.1084, 0.4388]): _vg.add([_i], _w, 'REPLACE')
_vg = ob_shirt.vertex_groups.new(name='Spine')
for _i, _w in zip([0, 1, 4, 8, 9, 10, 11, 12, 13, 14, 15, 16, 17, 18, 19, 24, 25, 26, 27, 28, 29, 30, 31, 32, 33, 34, 35, 36, 40, 41, 42, 43, 44, 45, 46, 47, 48, 50, 51, 53, 56, 57, 58, 59, 60, 61, 62], [0.09499, 0.06089, 0.01786, 0.7451, 0.4547, 0.006712, 0.7708, 0.5678, 0.04974, 0.7641, 0.8391, 0.1593, 0.1951, 0.8298, 0.8097, 0.828, 0.7631, 0.2516, 0.1718, 0.7612, 0.7868, 0.08233, 0.2656, 0.2667, 0.1796, 0.09177, 0.1585, 0.06116, 0.8017, 0.6948, 0.2218, 0.1622, 0.6327, 0.7629, 0.2081, 0.1562, 0.07823, 0.7418, 0.5245, 0.2578, 0.04664, 0.07239, 0.03891, 0.07122, 0.0258, 0.00841, 0.005066]): _vg.add([_i], _w, 'REPLACE')
_vg = ob_shirt.vertex_groups.new(name='Chest')
for _i, _w in zip([6, 7, 8, 9, 10, 11, 12, 13, 15, 16, 17, 18, 22, 23, 25, 26, 27, 28, 38, 39, 41, 42, 43, 44, 50, 51, 52, 55, 56, 57, 58, 59, 60, 61], [0.6171, 0.6187, 0.02365, 0.212, 0.01535, 0.0145, 0.1421, 0.03923, 0.07134, 0.6212, 0.6732, 0.1032, 0.08329, 0.1748, 0.141, 0.5581, 0.4833, 0.1091, 0.01582, 0.06815, 0.1473, 0.4313, 0.174, 0.1348, 0.01797, 0.1444, 0.008698, 0.0004891, 0.6376, 0.7172, 0.2232, 0.5571, 0.1628, 0.06647]): _vg.add([_i], _w, 'REPLACE')
_vg = ob_shirt.vertex_groups.new(name='Neck')
for _i, _w in zip([6, 7, 22, 23, 38, 39, 52, 54, 56, 57, 58], [0.2209, 0.1408, 0.1015, 0.09264, 0.01386, 0.009514, 0.1312, 0.02572, 0.06504, 0.03265, 0.009132]): _vg.add([_i], _w, 'REPLACE')
_vg = ob_shirt.vertex_groups.new(name='Head')
for _i, _w in zip([7, 23], [0.07346, 0.01251]): _vg.add([_i], _w, 'REPLACE')
_vg = ob_shirt.vertex_groups.new(name='Shoulder.L')
for _i, _w in zip([2, 3, 6, 7, 9, 10, 12, 13, 15, 16, 17, 22, 23, 25, 26, 27, 28, 38, 39, 41, 42, 43, 44, 49, 51, 52, 54, 55, 56, 57, 58, 59, 60, 61, 62, 63, 64, 65, 66, 67, 68, 71], [0.8943, 0.8888, 0.1408, 0.1436, 0.0, 0.6431, 0.0, 0.2184, 0.006041, 0.1675, 0.07396, 0.7606, 0.6627, 0.01416, 0.0, 0.06302, 0.0636, 0.9067, 0.8556, 0.0, 0.0, 0.1186, 0.05505, 0.879, 0.0, 0.7027, 0.9157, 0.7328, 0.1616, 0.1262, 0.407, 0.2849, 0.6847, 0.8145, 0.05794, 0.7778, 0.1036, 0.1451, 0.0358, 0.06903, 0.05827, 0.0407]): _vg.add([_i], _w, 'REPLACE')
_vg = ob_shirt.vertex_groups.new(name='Upper Arm.L')
for _i, _w in zip([2, 3, 8, 9, 10, 12, 13, 17, 25, 26, 27, 28, 41, 42, 43, 44, 49, 50, 51, 55, 59, 60, 61, 62, 63, 64, 65, 66, 67, 68, 69, 70, 71, 72, 73, 74, 75, 76, 77, 78, 79, 92, 93, 94, 96, 97, 98, 99, 100, 101, 102, 103], [0.1984, 0.3431, 0.007141, 0.0, 0.2924, 0.0, 0.6837, 0.002899, 0.01644, 0.06347, 0.0204, 0.01045, 0.05311, 0.1031, 0.0, 0.0, 0.3299, 0.01024, 0.0, 0.2252, 0.04185, 0.1003, 0.0708, 0.6897, 0.1992, 0.8868, 0.8501, 0.9501, 0.9281, 0.9393, 0.9893, 0.991, 0.9438, 0.4579, 0.4699, 0.758, 0.697, 0.1414, 0.2493, 0.688, 0.2256, 0.0632, 0.05448, 0.04234, 0.9564, 0.8963, 0.9384, 0.9603, 0.9763, 0.9789, 0.9589, 0.9721]): _vg.add([_i], _w, 'REPLACE')
_vg = ob_shirt.vertex_groups.new(name='Lower Arm.L')
for _i, _w in zip([72, 73, 74, 75, 76, 77, 78, 79, 80, 83, 84, 86, 87, 88, 89, 90, 91, 92, 93, 94, 95, 96, 97, 98, 99, 102], [0.5417, 0.5297, 0.2417, 0.3023, 0.8577, 0.7491, 0.3127, 0.7737, 0.9738, 0.4322, 0.08991, 0.1016, 0.3752, 0.01198, 0.9769, 0.9739, 0.9678, 0.9386, 0.9405, 0.9508, 0.9711, 0.03922, 0.104, 0.06167, 0.02809, 0.03099]): _vg.add([_i], _w, 'REPLACE')
_vg = ob_shirt.vertex_groups.new(name='Hand.L')
for _i, _w in zip([81, 82, 83, 84, 85, 86, 87, 88], [0.9437, 0.9701, 0.5216, 0.893, 0.9659, 0.2293, 0.407, 0.8329]): _vg.add([_i], _w, 'REPLACE')
_vg = ob_shirt.vertex_groups.new(name='Fingers01.L')
_vg = ob_shirt.vertex_groups.new(name='Fingers02.L')
_vg = ob_shirt.vertex_groups.new(name='Thumb01.L')
for _i, _w in zip([81, 83, 86, 87, 88], [0.01567, 0.04023, 0.6665, 0.2157, 0.1309]): _vg.add([_i], _w, 'REPLACE')
_vg = ob_shirt.vertex_groups.new(name='Thumb02.L')
_vg = ob_shirt.vertex_groups.new(name='Shoulder.R')
_vg = ob_shirt.vertex_groups.new(name='Upper Arm.R')
_vg = ob_shirt.vertex_groups.new(name='Lower Arm.R')
_vg = ob_shirt.vertex_groups.new(name='Hand.R')
_vg = ob_shirt.vertex_groups.new(name='Fingers01.R')
_vg = ob_shirt.vertex_groups.new(name='Fingers02.R')
_vg = ob_shirt.vertex_groups.new(name='Thumb01.R')
_vg = ob_shirt.vertex_groups.new(name='Thumb02.R')
_vg = ob_shirt.vertex_groups.new(name='Upper Leg.L')
for _i, _w in zip([0, 1, 4, 5, 8, 11, 14, 19, 20, 21, 24, 29, 30, 31, 32, 33, 34, 35, 36, 37, 40, 45, 46, 47, 48, 50, 53, 81, 82, 86, 87, 88], [0.04069, 0.08028, 0.0, 0.0, 0.06636, 0.05724, 0.03176, 0.03568, 0.0, 0.02579, 0.03456, 0.0, 0.09612, 0.157, 0.1287, 0.1163, 0.03416, 0.02798, 0.0, 0.1693, 0.05187, 0.04817, 0.04962, 0.003605, 0.5134, 0.06696, 0.1882, 0.0, 0.0, 0.0, 0.0, 0.0]): _vg.add([_i], _w, 'REPLACE')
_vg = ob_shirt.vertex_groups.new(name='Lower Leg.L')
_vg = ob_shirt.vertex_groups.new(name='Foot.L')
_vg = ob_shirt.vertex_groups.new(name='Toes.L')
_vg = ob_shirt.vertex_groups.new(name='Upper Leg.R')
for _i, _w in zip([0, 1, 4, 5, 20, 21, 30, 31, 33, 34, 35, 36, 37, 46, 47, 48, 53, 81, 83, 84, 86, 87, 88], [0.0, 0.0, 0.0, 0.0, 0.0, 0.0, 0.0, 0.0, 0.0, 0.0, 0.0, 0.0, 0.0, 0.0, 0.0, 0.0, 0.0, 0.0, 0.0, 0.0, 0.0, 0.0, 0.0]): _vg.add([_i], _w, 'REPLACE')
_vg = ob_shirt.vertex_groups.new(name='Lower Leg.R')
_vg = ob_shirt.vertex_groups.new(name='Foot.R')
_vg = ob_shirt.vertex_groups.new(name='Toes.R')
_m = ob_shirt.modifiers.new('Mirror', 'MIRROR')
_m.use_clip = True
_m = ob_shirt.modifiers.new('Armature', 'ARMATURE')
_m.object = ob_armature
_m.use_deform_preserve_volume = True
ob_shoes.parent = ob_armature
ob_shoes.location = (0.0, 0.0, 0.0)
ob_shoes.lock_rotations_4d = False
ob_shoes.empty_display_type = 'ARROWS'
ob_shoes.lineart.crease_threshold = 0.0
_vg = ob_shoes.vertex_groups.new(name='Hips')
_vg = ob_shoes.vertex_groups.new(name='Spine')
_vg = ob_shoes.vertex_groups.new(name='Chest')
_vg = ob_shoes.vertex_groups.new(name='Neck')
_vg = ob_shoes.vertex_groups.new(name='Head')
_vg = ob_shoes.vertex_groups.new(name='Shoulder.L')
_vg = ob_shoes.vertex_groups.new(name='Upper Arm.L')
_vg = ob_shoes.vertex_groups.new(name='Lower Arm.L')
_vg = ob_shoes.vertex_groups.new(name='Hand.L')
_vg = ob_shoes.vertex_groups.new(name='Fingers01.L')
_vg = ob_shoes.vertex_groups.new(name='Fingers02.L')
_vg = ob_shoes.vertex_groups.new(name='Thumb01.L')
_vg = ob_shoes.vertex_groups.new(name='Thumb02.L')
_vg = ob_shoes.vertex_groups.new(name='Shoulder.R')
_vg = ob_shoes.vertex_groups.new(name='Upper Arm.R')
_vg = ob_shoes.vertex_groups.new(name='Lower Arm.R')
_vg = ob_shoes.vertex_groups.new(name='Hand.R')
_vg = ob_shoes.vertex_groups.new(name='Fingers01.R')
_vg = ob_shoes.vertex_groups.new(name='Fingers02.R')
_vg = ob_shoes.vertex_groups.new(name='Thumb01.R')
_vg = ob_shoes.vertex_groups.new(name='Thumb02.R')
_vg = ob_shoes.vertex_groups.new(name='Upper Leg.L')
_vg = ob_shoes.vertex_groups.new(name='Lower Leg.L')
for _i, _w in zip([0, 1, 2, 3, 4, 5, 6, 7, 11, 12, 15, 16, 18, 20, 21, 22, 23, 24, 25, 26, 31, 38, 39, 42, 43, 44, 46], [0.9842, 0.9774, 0.9712, 0.9627, 0.9819, 0.9708, 0.9675, 0.9578, 0.1745, 0.3637, 0.1691, 0.3381, 0.07662, 0.05621, 0.1806, 0.0791, 0.07992, 0.1949, 0.1682, 0.3547, 0.0707, 0.2299, 0.2228, 0.01466, 0.1108, 0.1125, 0.2372]): _vg.add([_i], _w, 'REPLACE')
_vg = ob_shoes.vertex_groups.new(name='Foot.L')
for _i, _w in zip([2, 3, 5, 6, 7, 8, 10, 11, 12, 15, 16, 17, 18, 19, 20, 21, 22, 23, 24, 25, 26, 29, 30, 31, 32, 33, 34, 36, 38, 39, 41, 42, 43, 44, 46, 47, 48], [0.006459, 0.02216, 0.007714, 0.01374, 0.03203, 0.08821, 0.006816, 0.8048, 0.6276, 0.8101, 0.6523, 0.8283, 0.884, 0.8401, 0.9108, 0.8053, 0.8782, 0.877, 0.7912, 0.812, 0.6365, 0.9794, 0.8601, 0.8871, 0.08879, 0.1206, 0.0665, 0.01775, 0.7552, 0.7611, 0.8622, 0.8502, 0.8574, 0.8562, 0.7486, 0.09875, 0.07393]): _vg.add([_i], _w, 'REPLACE')
_vg = ob_shoes.vertex_groups.new(name='Toes.L')
for _i, _w in zip([8, 9, 10, 13, 14, 17, 18, 19, 20, 22, 23, 27, 28, 30, 31, 32, 33, 34, 35, 36, 37, 40, 41, 42, 43, 44, 45, 47, 48], [0.9088, 0.9787, 0.9703, 0.9868, 0.9846, 0.1524, 0.02874, 0.1448, 0.01591, 0.03532, 0.0361, 0.9985, 0.9961, 0.1276, 0.03431, 0.9095, 0.8722, 0.9321, 0.9786, 0.9656, 0.9797, 0.989, 0.1149, 0.1175, 0.0137, 0.01259, 0.9977, 0.899, 0.9242]): _vg.add([_i], _w, 'REPLACE')
_vg = ob_shoes.vertex_groups.new(name='Upper Leg.R')
_vg = ob_shoes.vertex_groups.new(name='Lower Leg.R')
_vg = ob_shoes.vertex_groups.new(name='Foot.R')
_vg = ob_shoes.vertex_groups.new(name='Toes.R')
_m = ob_shoes.modifiers.new('Mirror', 'MIRROR')
_m.use_clip = True
_m = ob_shoes.modifiers.new('Armature', 'ARMATURE')
_m.object = ob_armature
_m.use_deform_preserve_volume = True
ob_hair.parent = ob_armature
ob_hair.location = (0.0, 0.0, 0.0)
ob_hair.lock_rotations_4d = False
ob_hair.empty_display_type = 'ARROWS'
ob_hair.lineart.crease_threshold = 0.0
_vg = ob_hair.vertex_groups.new(name='Hips')
_vg = ob_hair.vertex_groups.new(name='Spine')
_vg = ob_hair.vertex_groups.new(name='Chest')
_vg = ob_hair.vertex_groups.new(name='Neck')
for _i, _w in zip([49], [0.002978]): _vg.add([_i], _w, 'REPLACE')
_vg = ob_hair.vertex_groups.new(name='Head')
for _i, _w in zip([0, 1, 2, 3, 4, 5, 6, 7, 8, 9, 10, 11, 12, 13, 14, 15, 16, 17, 18, 19, 20, 21, 22, 23, 24, 25, 26, 27, 28, 29, 30, 31, 32, 33, 34, 35, 36, 37, 38, 39, 40, 41, 42, 43, 44, 45, 46, 47, 48, 49], [0.9904, 0.995, 0.999, 0.9979, 0.9926, 0.9931, 0.9957, 0.9978, 0.9905, 0.9968, 0.994, 0.997, 0.9991, 0.9826, 0.9947, 0.9733, 0.9968, 0.9951, 0.9758, 0.9979, 0.9872, 0.9904, 0.995, 0.999, 0.9979, 0.9926, 0.9931, 0.9957, 0.9978, 0.9905, 0.9968, 0.994, 0.997, 0.9988, 0.9984, 0.9991, 0.9909, 0.9826, 0.9947, 0.9733, 0.9905, 0.9968, 0.9951, 0.9758, 0.9979, 0.9872, 0.9957, 0.9965, 0.9997, 0.971]): _vg.add([_i], _w, 'REPLACE')
_vg = ob_hair.vertex_groups.new(name='Shoulder.L')
_vg = ob_hair.vertex_groups.new(name='Upper Arm.L')
_vg = ob_hair.vertex_groups.new(name='Lower Arm.L')
_vg = ob_hair.vertex_groups.new(name='Hand.L')
_vg = ob_hair.vertex_groups.new(name='Fingers01.L')
_vg = ob_hair.vertex_groups.new(name='Fingers02.L')
_vg = ob_hair.vertex_groups.new(name='Thumb01.L')
_vg = ob_hair.vertex_groups.new(name='Thumb02.L')
_vg = ob_hair.vertex_groups.new(name='Shoulder.R')
_vg = ob_hair.vertex_groups.new(name='Upper Arm.R')
_vg = ob_hair.vertex_groups.new(name='Lower Arm.R')
_vg = ob_hair.vertex_groups.new(name='Hand.R')
_vg = ob_hair.vertex_groups.new(name='Fingers01.R')
_vg = ob_hair.vertex_groups.new(name='Fingers02.R')
_vg = ob_hair.vertex_groups.new(name='Thumb01.R')
_vg = ob_hair.vertex_groups.new(name='Thumb02.R')
_vg = ob_hair.vertex_groups.new(name='Upper Leg.L')
_vg = ob_hair.vertex_groups.new(name='Lower Leg.L')
_vg = ob_hair.vertex_groups.new(name='Foot.L')
_vg = ob_hair.vertex_groups.new(name='Toes.L')
_vg = ob_hair.vertex_groups.new(name='Upper Leg.R')
_vg = ob_hair.vertex_groups.new(name='Lower Leg.R')
_vg = ob_hair.vertex_groups.new(name='Foot.R')
_vg = ob_hair.vertex_groups.new(name='Toes.R')
_m = ob_hair.modifiers.new('Armature', 'ARMATURE')
_m.object = ob_armature
_m.use_deform_preserve_volume = True
_m = ob_hair.modifiers.new('Solidify', 'SOLIDIFY')
_m.thickness = -0.009
_m.nonmanifold_thickness_mode = 'FIXED'
_m.nonmanifold_merge_threshold = 0.0003
ob_platelegs.parent = ob_armature
ob_platelegs.location = (0.0, 0.0, 0.0)
ob_platelegs.lock_rotations_4d = False
ob_platelegs.empty_display_type = 'ARROWS'
ob_platelegs.lineart.crease_threshold = 0.0
_vg = ob_platelegs.vertex_groups.new(name='Hips')
for _i, _w in zip([52, 53, 54, 55, 66, 74, 75, 86, 87, 92, 100, 101, 102, 103, 114, 115, 122, 123, 128, 129, 130, 131, 132, 133, 138, 139, 140, 141, 142, 143, 144, 145, 146, 147, 158, 168, 169, 172, 173, 174, 175, 186, 187, 188, 191, 192, 193, 198, 204, 205, 206, 207, 208, 209, 210, 211, 212], [0.2345, 0.1845, 0.009287, 0.08138, 0.01401, 0.1564, 0.008458, 0.04162, 0.2829, 0.01276, 0.2345, 0.1845, 0.009287, 0.08138, 0.1564, 0.008458, 0.04162, 0.2829, 0.8152, 0.7731, 0.7973, 0.6947, 0.8683, 0.6365, 0.2345, 0.1845, 0.009287, 0.08138, 0.9783, 0.8539, 0.9406, 0.9109, 0.9993, 1.0, 0.01401, 1.0, 0.389, 0.1564, 0.008458, 1.0, 0.9811, 0.6575, 0.8755, 0.8597, 0.04162, 0.2829, 0.8376, 0.01276, 0.9795, 0.812, 0.9029, 0.8833, 0.9836, 1.0, 0.9821, 0.9163, 0.8197]): _vg.add([_i], _w, 'REPLACE')
_vg = ob_platelegs.vertex_groups.new(name='Spine')
for _i, _w in zip([128, 129, 130, 142, 143, 144, 145, 146, 147, 168, 174, 175, 186, 193, 204, 205, 206, 207, 208, 209, 210, 211, 212], [0.09499, 0.06089, 0.01786, 0.08233, 0.2656, 0.2667, 0.1796, 0.09177, 0.1585, 0.06116, 0.2081, 0.1562, 0.07823, 0.2578, 0.08233, 0.2656, 0.2667, 0.1796, 0.09177, 0.1585, 0.2081, 0.1562, 0.2578]): _vg.add([_i], _w, 'REPLACE')
_vg = ob_platelegs.vertex_groups.new(name='Chest')
_vg = ob_platelegs.vertex_groups.new(name='Neck')
_vg = ob_platelegs.vertex_groups.new(name='Head')
_vg = ob_platelegs.vertex_groups.new(name='Shoulder.L')
_vg = ob_platelegs.vertex_groups.new(name='Upper Arm.L')
_vg = ob_platelegs.vertex_groups.new(name='Lower Arm.L')
_vg = ob_platelegs.vertex_groups.new(name='Hand.L')
_vg = ob_platelegs.vertex_groups.new(name='Fingers01.L')
_vg = ob_platelegs.vertex_groups.new(name='Fingers02.L')
_vg = ob_platelegs.vertex_groups.new(name='Thumb01.L')
_vg = ob_platelegs.vertex_groups.new(name='Thumb02.L')
_vg = ob_platelegs.vertex_groups.new(name='Shoulder.R')
_vg = ob_platelegs.vertex_groups.new(name='Upper Arm.R')
_vg = ob_platelegs.vertex_groups.new(name='Lower Arm.R')
_vg = ob_platelegs.vertex_groups.new(name='Hand.R')
_vg = ob_platelegs.vertex_groups.new(name='Fingers01.R')
_vg = ob_platelegs.vertex_groups.new(name='Fingers02.R')
_vg = ob_platelegs.vertex_groups.new(name='Thumb01.R')
_vg = ob_platelegs.vertex_groups.new(name='Thumb02.R')
_vg = ob_platelegs.vertex_groups.new(name='Upper Leg.L')
for _i, _w in zip([0, 1, 2, 3, 4, 5, 6, 7, 8, 9, 10, 11, 12, 13, 14, 15, 16, 17, 18, 19, 20, 21, 22, 23, 24, 25, 26, 27, 28, 29, 30, 31, 32, 33, 34, 35, 36, 37, 38, 39, 40, 41, 42, 43, 44, 45, 46, 47, 52, 53, 54, 55, 56, 57, 58, 59, 60, 61, 62, 63, 64, 65, 66, 67, 74, 75, 76, 77, 78, 79, 80, 81, 82, 86, 87, 88, 89, 90, 91, 92, 93, 100, 101, 102, 103, 104, 105, 106, 107, 108, 109, 110, 111, 114, 115, 116, 117, 118, 119, 122, 123, 124, 125, 126, 127, 128, 129, 130, 131, 132, 133, 138, 139, 140, 141, 142, 143, 144, 145, 146, 147, 148, 149, 150, 151, 152, 153, 154, 155, 156, 157, 158, 159, 164, 165, 166, 167, 168, 169, 172, 173, 174, 175, 176, 177, 178, 179, 180, 181, 182, 184, 185, 186, 187, 188, 191, 192, 193, 194, 195, 196, 197, 198, 199, 202, 203, 204, 205, 206, 207, 208, 209, 210, 211, 212], [0.08832, 0.2127, 0.2421, 0.1037, 0.15, 0.1242, 0.1631, 0.1723, 0.09515, 0.5596, 0.1544, 0.1051, 0.1263, 0.1132, 0.2592, 0.1497, 0.09256, 0.1119, 0.109, 0.1024, 0.1835, 0.3427, 0.1936, 0.6214, 0.1565, 0.3479, 0.1653, 0.1375, 0.1341, 0.1119, 0.1235, 0.1041, 0.0936, 0.1732, 0.2308, 0.1019, 0.2105, 0.1423, 0.2299, 0.238, 0.09394, 0.3781, 0.2192, 0.1311, 0.121, 0.1239, 0.2664, 0.2162, 0.5891, 0.8124, 0.829, 0.8643, 0.9715, 0.8478, 0.9106, 1.0, 0.463, 0.2017, 0.2755, 0.1067, 0.9747, 0.9885, 0.9639, 0.9945, 0.9796, 0.8013, 1.0, 0.9765, 0.4669, 0.225, 0.9965, 1.0, 0.0006495, 0.884, 0.714, 0.8744, 0.9179, 0.03341, 0.08884, 0.961, 0.9912, 0.5891, 0.8124, 0.829, 0.8643, 0.9715, 0.8478, 0.9106, 1.0, 0.463, 0.2017, 0.2755, 0.1067, 0.9796, 0.8013, 1.0, 0.9765, 0.4669, 0.225, 0.884, 0.714, 0.8744, 0.9179, 0.03341, 0.08884, 0.4149, 0.475, 0.07975, 0.2888, 0.135, 0.3518, 0.5891, 0.8124, 0.829, 0.8643, 0.1043, 0.03859, 0.0, 0.08734, 0.0, 0.0, 0.9715, 0.8478, 0.9106, 1.0, 0.463, 0.2017, 0.2755, 0.1067, 0.9747, 0.9885, 0.9639, 0.9945, 0.4111, 0.2326, 0.5179, 0.2101, 0.2615, 0.6388, 0.9796, 0.8013, 0.0, 0.0, 1.0, 0.9765, 0.4669, 0.225, 0.9965, 1.0, 0.0006495, 0.2514, 0.9149, 0.5516, 0.05503, 0.06532, 0.884, 0.714, 0.01922, 0.8744, 0.9179, 0.03341, 0.08884, 0.961, 0.9912, 0.4439, 0.1792, 0.1135, 0.04777, 0.0, 0.1064, 0.0, 0.03752, 0.003275, 0.0, 0.01959]): _vg.add([_i], _w, 'REPLACE')
_vg = ob_platelegs.vertex_groups.new(name='Lower Leg.L')
for _i, _w in zip([0, 1, 2, 3, 4, 5, 6, 7, 8, 9, 10, 11, 12, 13, 14, 15, 16, 17, 18, 19, 20, 21, 22, 23, 24, 25, 26, 27, 28, 29, 30, 31, 32, 33, 34, 35, 36, 37, 38, 39, 40, 41, 42, 43, 44, 45, 46, 47, 48, 49, 50, 51, 56, 57, 58, 59, 60, 61, 62, 63, 68, 69, 70, 71, 72, 73, 76, 77, 78, 79, 82, 83, 84, 85, 88, 89, 90, 91, 94, 95, 96, 97, 98, 99, 104, 105, 106, 107, 108, 109, 110, 111, 112, 113, 116, 117, 118, 119, 120, 121, 124, 125, 126, 127, 134, 135, 136, 137, 148, 149, 150, 151, 152, 153, 154, 155, 160, 161, 162, 163, 164, 165, 166, 167, 170, 171, 176, 177, 178, 179, 182, 183, 184, 185, 189, 190, 194, 195, 196, 197, 200, 201, 202, 203], [1.0, 0.7944, 0.7579, 0.8963, 0.8522, 0.8758, 0.8369, 0.884, 0.9049, 0.9002, 0.8556, 0.8949, 0.9388, 1.0, 0.7408, 0.8503, 0.9074, 0.8881, 1.0, 1.0, 0.8165, 0.6573, 0.8064, 0.466, 0.8435, 0.7084, 1.0, 1.0, 0.9004, 0.8886, 0.8765, 0.8959, 0.9076, 0.9309, 0.9024, 0.8981, 0.7911, 0.8577, 0.7701, 0.762, 0.9061, 0.8923, 0.837, 0.8689, 1.0, 1.0, 0.7336, 0.7838, 0.9842, 0.9774, 0.9712, 0.9627, 0.2054, 0.3264, 0.1991, 0.338, 0.9488, 0.9763, 1.0, 0.9995, 0.9983, 0.9995, 0.9996, 0.9989, 0.9819, 0.9708, 0.4134, 0.1745, 1.0, 1.0, 0.9984, 0.9999, 0.9675, 0.9578, 0.2938, 0.1815, 0.9728, 1.0, 0.9992, 0.9987, 0.9842, 0.9774, 0.9712, 0.9627, 0.2054, 0.3264, 0.1991, 0.338, 0.9488, 0.9763, 1.0, 0.9995, 0.9819, 0.9708, 0.4134, 0.1745, 1.0, 1.0, 0.9675, 0.9578, 0.2938, 0.1815, 0.9728, 1.0, 0.9842, 0.9774, 0.9712, 0.9627, 0.2054, 0.3264, 0.1991, 0.338, 0.9488, 0.9763, 1.0, 0.9995, 0.9983, 0.9995, 0.9996, 0.9989, 0.8828, 0.9525, 0.851, 0.9581, 0.9819, 0.9708, 0.4134, 0.1745, 1.0, 1.0, 0.9984, 0.9999, 0.9858, 0.9452, 0.9675, 0.9578, 0.2938, 0.1815, 0.9728, 1.0, 0.9992, 0.9987, 0.8373, 0.9541]): _vg.add([_i], _w, 'REPLACE')
_vg = ob_platelegs.vertex_groups.new(name='Foot.L')
for _i, _w in zip([50, 51, 73, 84, 85, 98, 99, 113, 120, 121, 136, 137, 171, 189, 190], [0.006459, 0.02216, 0.007714, 0.01374, 0.03203, 0.006459, 0.02216, 0.007714, 0.01374, 0.03203, 0.006459, 0.02216, 0.007714, 0.01374, 0.03203]): _vg.add([_i], _w, 'REPLACE')
_vg = ob_platelegs.vertex_groups.new(name='Toes.L')
_vg = ob_platelegs.vertex_groups.new(name='Upper Leg.R')
for _i, _w in zip([52, 55, 74, 100, 103, 114, 128, 129, 130, 132, 138, 141, 142, 143, 144, 145, 146, 147, 168, 169, 172, 174, 175, 186, 187, 188, 193, 204, 205, 206, 207, 208, 209, 210, 211, 212], [0.0, 0.0, 0.0, 0.0, 0.0, 0.0, 0.0, 0.0, 0.0, 0.0, 0.0, 0.0, 0.3, 0.3, 0.3, 0.3, 0.3, 0.3, 0.0, 0.0, 0.0, 0.3, 0.3, 0.0, 0.0, 0.0, 0.3, 0.3, 0.3, 0.3, 0.3, 0.3, 0.3, 0.3, 0.3, 0.3]): _vg.add([_i], _w, 'REPLACE')
_vg = ob_platelegs.vertex_groups.new(name='Lower Leg.R')
_vg = ob_platelegs.vertex_groups.new(name='Foot.R')
_vg = ob_platelegs.vertex_groups.new(name='Toes.R')
_m = ob_platelegs.modifiers.new('Mirror', 'MIRROR')
_m.use_clip = True
_m = ob_platelegs.modifiers.new('Armature', 'ARMATURE')
_m.object = ob_armature
_m.use_deform_preserve_volume = True
ob_shirt_002.parent = ob_armature
ob_shirt_002.location = (0.0, 0.0, 0.0)
ob_shirt_002.lock_rotations_4d = False
ob_shirt_002.empty_display_type = 'ARROWS'
ob_shirt_002.hide_viewport = True
ob_shirt_002.lineart.crease_threshold = 0.0
_vg = ob_shirt_002.vertex_groups.new(name='Hips')
_vg = ob_shirt_002.vertex_groups.new(name='Spine')
for _i, _w in zip([2, 3, 6], [0.006712, 0.04974, 0.005066]): _vg.add([_i], _w, 'REPLACE')
_vg = ob_shirt_002.vertex_groups.new(name='Chest')
for _i, _w in zip([2, 3, 5], [0.01535, 0.03923, 0.0004891]): _vg.add([_i], _w, 'REPLACE')
_vg = ob_shirt_002.vertex_groups.new(name='Neck')
_vg = ob_shirt_002.vertex_groups.new(name='Head')
_vg = ob_shirt_002.vertex_groups.new(name='Shoulder.L')
for _i, _w in zip([0, 1, 2, 3, 4, 5, 6, 7, 8, 9, 10, 11, 12, 15], [0.8943, 0.8888, 0.6431, 0.2184, 0.879, 0.7328, 0.05794, 0.7778, 0.1036, 0.1451, 0.0358, 0.06903, 0.05827, 0.0407]): _vg.add([_i], _w, 'REPLACE')
_vg = ob_shirt_002.vertex_groups.new(name='Upper Arm.L')
for _i, _w in zip([0, 1, 2, 3, 4, 5, 6, 7, 8, 9, 10, 11, 12, 13, 14, 15, 16, 17, 18, 19, 20, 21, 22, 23, 36, 37, 38, 40, 41, 42, 43, 44, 45, 46, 47], [0.1984, 0.3431, 0.2924, 0.6837, 0.3299, 0.2252, 0.6897, 0.1992, 0.8868, 0.8501, 0.9501, 0.9281, 0.9393, 0.9893, 0.991, 0.9438, 0.4579, 0.4699, 0.758, 0.697, 0.1414, 0.2493, 0.688, 0.2256, 0.0632, 0.05448, 0.04234, 0.9564, 0.8963, 0.9384, 0.9603, 0.9763, 0.9789, 0.9589, 0.9721]): _vg.add([_i], _w, 'REPLACE')
_vg = ob_shirt_002.vertex_groups.new(name='Lower Arm.L')
for _i, _w in zip([16, 17, 18, 19, 20, 21, 22, 23, 24, 27, 28, 30, 31, 32, 33, 34, 35, 36, 37, 38, 39, 40, 41, 42, 43, 46], [0.5417, 0.5297, 0.2417, 0.3023, 0.8577, 0.7491, 0.3127, 0.7737, 0.9738, 0.4322, 0.08991, 0.1016, 0.3752, 0.01198, 0.9769, 0.9739, 0.9678, 0.9386, 0.9405, 0.9508, 0.9711, 0.03922, 0.104, 0.06167, 0.02809, 0.03099]): _vg.add([_i], _w, 'REPLACE')
_vg = ob_shirt_002.vertex_groups.new(name='Hand.L')
for _i, _w in zip([25, 26, 27, 28, 29, 30, 31, 32], [0.9437, 0.9701, 0.5216, 0.893, 0.9659, 0.2293, 0.407, 0.8329]): _vg.add([_i], _w, 'REPLACE')
_vg = ob_shirt_002.vertex_groups.new(name='Fingers01.L')
_vg = ob_shirt_002.vertex_groups.new(name='Fingers02.L')
_vg = ob_shirt_002.vertex_groups.new(name='Thumb01.L')
for _i, _w in zip([25, 27, 30, 31, 32], [0.01567, 0.04023, 0.6665, 0.2157, 0.1309]): _vg.add([_i], _w, 'REPLACE')
_vg = ob_shirt_002.vertex_groups.new(name='Thumb02.L')
_vg = ob_shirt_002.vertex_groups.new(name='Shoulder.R')
_vg = ob_shirt_002.vertex_groups.new(name='Upper Arm.R')
_vg = ob_shirt_002.vertex_groups.new(name='Lower Arm.R')
_vg = ob_shirt_002.vertex_groups.new(name='Hand.R')
_vg = ob_shirt_002.vertex_groups.new(name='Fingers01.R')
_vg = ob_shirt_002.vertex_groups.new(name='Fingers02.R')
_vg = ob_shirt_002.vertex_groups.new(name='Thumb01.R')
_vg = ob_shirt_002.vertex_groups.new(name='Thumb02.R')
_vg = ob_shirt_002.vertex_groups.new(name='Upper Leg.L')
for _i, _w in zip([25, 26, 30, 31, 32], [0.0, 0.0, 0.0, 0.0, 0.0]): _vg.add([_i], _w, 'REPLACE')
_vg = ob_shirt_002.vertex_groups.new(name='Lower Leg.L')
_vg = ob_shirt_002.vertex_groups.new(name='Foot.L')
_vg = ob_shirt_002.vertex_groups.new(name='Toes.L')
_vg = ob_shirt_002.vertex_groups.new(name='Upper Leg.R')
for _i, _w in zip([25, 27, 28, 30, 31, 32], [0.0, 0.0, 0.0, 0.0, 0.0, 0.0]): _vg.add([_i], _w, 'REPLACE')
_vg = ob_shirt_002.vertex_groups.new(name='Lower Leg.R')
_vg = ob_shirt_002.vertex_groups.new(name='Foot.R')
_vg = ob_shirt_002.vertex_groups.new(name='Toes.R')
_m = ob_shirt_002.modifiers.new('Mirror', 'MIRROR')
_m.use_clip = True
_m = ob_shirt_002.modifiers.new('Armature', 'ARMATURE')
_m.object = ob_armature
_m.use_deform_preserve_volume = True
ob_shirt_001.parent = ob_armature
ob_shirt_001.location = (0.0, 0.0, 0.0)
ob_shirt_001.lock_rotations_4d = False
ob_shirt_001.empty_display_type = 'ARROWS'
ob_shirt_001.lineart.crease_threshold = 0.0
_vg = ob_shirt_001.vertex_groups.new(name='Hips')
for _i, _w in zip([0, 1, 4, 5, 8, 11, 14, 15, 19, 20, 21, 24, 29, 30, 31, 32, 33, 34, 35, 36, 37, 40, 45, 46, 47, 48, 50, 53], [0.2562, 0.1635, 0.7171, 0.526, 0.1008, 0.1014, 0.1768, 0.02426, 0.1297, 0.6708, 0.4677, 0.1011, 0.1391, 0.5826, 0.4418, 0.4619, 0.6918, 0.5603, 0.6923, 0.5706, 0.1462, 0.1044, 0.1282, 0.5958, 0.5926, 0.1792, 0.1084, 0.4388]): _vg.add([_i], _w, 'REPLACE')
_vg = ob_shirt_001.vertex_groups.new(name='Spine')
for _i, _w in zip([0, 1, 4, 8, 9, 10, 11, 12, 13, 14, 15, 16, 17, 18, 19, 24, 25, 26, 27, 28, 29, 30, 31, 32, 33, 34, 35, 36, 40, 41, 42, 43, 44, 45, 46, 47, 48, 50, 51, 53, 56, 57, 58, 59, 60, 61, 62], [0.09499, 0.06089, 0.01786, 0.7451, 0.4547, 0.006712, 0.7708, 0.5678, 0.04974, 0.7641, 0.8391, 0.1593, 0.1951, 0.8298, 0.8097, 0.828, 0.7631, 0.2516, 0.1718, 0.7612, 0.7868, 0.08233, 0.2656, 0.2667, 0.1796, 0.09177, 0.1585, 0.06116, 0.8017, 0.6948, 0.2218, 0.1622, 0.6327, 0.7629, 0.2081, 0.1562, 0.07823, 0.7418, 0.5245, 0.2578, 0.04664, 0.07239, 0.03891, 0.07122, 0.0258, 0.00841, 0.005066]): _vg.add([_i], _w, 'REPLACE')
_vg = ob_shirt_001.vertex_groups.new(name='Chest')
for _i, _w in zip([6, 7, 8, 9, 10, 11, 12, 13, 15, 16, 17, 18, 22, 23, 25, 26, 27, 28, 38, 39, 41, 42, 43, 44, 50, 51, 52, 55, 56, 57, 58, 59, 60, 61], [0.6171, 0.6187, 0.02365, 0.212, 0.01535, 0.0145, 0.1421, 0.03923, 0.07134, 0.6212, 0.6732, 0.1032, 0.08329, 0.1748, 0.141, 0.5581, 0.4833, 0.1091, 0.01582, 0.06815, 0.1473, 0.4313, 0.174, 0.1348, 0.01797, 0.1444, 0.008698, 0.0004891, 0.6376, 0.7172, 0.2232, 0.5571, 0.1628, 0.06647]): _vg.add([_i], _w, 'REPLACE')
_vg = ob_shirt_001.vertex_groups.new(name='Neck')
for _i, _w in zip([6, 7, 22, 23, 38, 39, 52, 54, 56, 57, 58], [0.2209, 0.1408, 0.1015, 0.09264, 0.01386, 0.009514, 0.1312, 0.02572, 0.06504, 0.03265, 0.009132]): _vg.add([_i], _w, 'REPLACE')
_vg = ob_shirt_001.vertex_groups.new(name='Head')
for _i, _w in zip([7, 23], [0.07346, 0.01251]): _vg.add([_i], _w, 'REPLACE')
_vg = ob_shirt_001.vertex_groups.new(name='Shoulder.L')
for _i, _w in zip([2, 3, 6, 7, 9, 10, 12, 13, 15, 16, 17, 22, 23, 25, 26, 27, 28, 38, 39, 41, 42, 43, 44, 49, 51, 52, 54, 55, 56, 57, 58, 59, 60, 61, 62, 63], [0.8943, 0.8888, 0.1408, 0.1436, 0.0, 0.6431, 0.0, 0.2184, 0.006041, 0.1675, 0.07396, 0.7606, 0.6627, 0.01416, 0.0, 0.06302, 0.0636, 0.9067, 0.8556, 0.0, 0.0, 0.1186, 0.05505, 0.879, 0.0, 0.7027, 0.9157, 0.7328, 0.1616, 0.1262, 0.407, 0.2849, 0.6847, 0.8145, 0.05794, 0.7778]): _vg.add([_i], _w, 'REPLACE')
_vg = ob_shirt_001.vertex_groups.new(name='Upper Arm.L')
for _i, _w in zip([2, 3, 8, 9, 10, 12, 13, 17, 25, 26, 27, 28, 41, 42, 43, 44, 49, 50, 51, 55, 59, 60, 61, 62, 63], [0.1984, 0.3431, 0.007141, 0.0, 0.2924, 0.0, 0.6837, 0.002899, 0.01644, 0.06347, 0.0204, 0.01045, 0.05311, 0.1031, 0.0, 0.0, 0.3299, 0.01024, 0.0, 0.2252, 0.04185, 0.1003, 0.0708, 0.6897, 0.1992]): _vg.add([_i], _w, 'REPLACE')
_vg = ob_shirt_001.vertex_groups.new(name='Lower Arm.L')
_vg = ob_shirt_001.vertex_groups.new(name='Hand.L')
_vg = ob_shirt_001.vertex_groups.new(name='Fingers01.L')
_vg = ob_shirt_001.vertex_groups.new(name='Fingers02.L')
_vg = ob_shirt_001.vertex_groups.new(name='Thumb01.L')
_vg = ob_shirt_001.vertex_groups.new(name='Thumb02.L')
_vg = ob_shirt_001.vertex_groups.new(name='Shoulder.R')
_vg = ob_shirt_001.vertex_groups.new(name='Upper Arm.R')
_vg = ob_shirt_001.vertex_groups.new(name='Lower Arm.R')
_vg = ob_shirt_001.vertex_groups.new(name='Hand.R')
_vg = ob_shirt_001.vertex_groups.new(name='Fingers01.R')
_vg = ob_shirt_001.vertex_groups.new(name='Fingers02.R')
_vg = ob_shirt_001.vertex_groups.new(name='Thumb01.R')
_vg = ob_shirt_001.vertex_groups.new(name='Thumb02.R')
_vg = ob_shirt_001.vertex_groups.new(name='Upper Leg.L')
for _i, _w in zip([0, 1, 4, 5, 8, 11, 14, 19, 20, 21, 24, 29, 30, 31, 32, 33, 34, 35, 36, 37, 40, 45, 46, 47, 48, 50, 53], [0.04069, 0.08028, 0.0, 0.0, 0.06636, 0.05724, 0.03176, 0.03568, 0.0, 0.02579, 0.03456, 0.0, 0.09612, 0.157, 0.1287, 0.1163, 0.03416, 0.02798, 0.0, 0.1693, 0.05187, 0.04817, 0.04962, 0.003605, 0.5134, 0.06696, 0.1882]): _vg.add([_i], _w, 'REPLACE')
_vg = ob_shirt_001.vertex_groups.new(name='Lower Leg.L')
_vg = ob_shirt_001.vertex_groups.new(name='Foot.L')
_vg = ob_shirt_001.vertex_groups.new(name='Toes.L')
_vg = ob_shirt_001.vertex_groups.new(name='Upper Leg.R')
for _i, _w in zip([0, 1, 4, 5, 20, 21, 30, 31, 33, 34, 35, 36, 37, 46, 47, 48, 53], [0.0, 0.0, 0.0, 0.0, 0.0, 0.0, 0.0, 0.0, 0.0, 0.0, 0.0, 0.0, 0.0, 0.0, 0.0, 0.0, 0.0]): _vg.add([_i], _w, 'REPLACE')
_vg = ob_shirt_001.vertex_groups.new(name='Lower Leg.R')
_vg = ob_shirt_001.vertex_groups.new(name='Foot.R')
_vg = ob_shirt_001.vertex_groups.new(name='Toes.R')
_m = ob_shirt_001.modifiers.new('Mirror', 'MIRROR')
_m.use_clip = True
_m = ob_shirt_001.modifiers.new('Armature', 'ARMATURE')
_m.object = ob_armature
_m.use_deform_preserve_volume = True
ob_armature.location = (0.0, 0.0, 0.0)
ob_armature.show_in_front = True
ob_armature.lineart.crease_threshold = 0.0
ob_sword.parent = ob_armature
ob_sword.location = (-0.2046, -0.03725, 0.8898)
ob_sword.rotation_euler = (0.0, 1.843, 3.142)
ob_sword.lineart.crease_threshold = 0.0
_vg = ob_sword.vertex_groups.new(name='Hips')
_vg = ob_sword.vertex_groups.new(name='Spine')
_vg = ob_sword.vertex_groups.new(name='Chest')
_vg = ob_sword.vertex_groups.new(name='Neck')
_vg = ob_sword.vertex_groups.new(name='Head')
_vg = ob_sword.vertex_groups.new(name='Shoulder.L')
_vg = ob_sword.vertex_groups.new(name='Upper Arm.L')
_vg = ob_sword.vertex_groups.new(name='Lower Arm.L')
_vg = ob_sword.vertex_groups.new(name='Hand.L')
_vg = ob_sword.vertex_groups.new(name='Fingers01.L')
_vg = ob_sword.vertex_groups.new(name='Fingers02.L')
_vg = ob_sword.vertex_groups.new(name='Thumb01.L')
_vg = ob_sword.vertex_groups.new(name='Thumb02.L')
_vg = ob_sword.vertex_groups.new(name='Shoulder.R')
_vg = ob_sword.vertex_groups.new(name='Upper Arm.R')
_vg = ob_sword.vertex_groups.new(name='Lower Arm.R')
_vg = ob_sword.vertex_groups.new(name='Hand.R')
for _i, _w in zip([0, 1, 2, 3, 4, 5, 6, 7, 8, 9, 10, 11, 12, 13, 14, 15, 16, 17, 18, 19, 20, 21, 22, 23, 24, 25, 26, 27, 28, 29, 30, 31, 32, 33, 34, 35, 36, 37, 38, 39, 40, 41, 42, 43, 44, 45, 46, 47, 48, 49, 50, 51, 52, 53, 54, 55, 56, 57, 58, 59, 60, 61, 62, 63, 64, 65, 66, 67, 68, 69, 70, 71, 72, 73, 74, 75, 76, 77, 78, 79, 80, 81, 82, 83, 84, 85, 86, 87, 88, 89, 90, 91, 92, 93, 94, 95], [0.3, 0.3, 0.3, 0.3, 0.3, 0.3, 0.3, 0.3, 0.3, 0.3, 0.3, 0.3, 0.3, 0.3, 0.3, 0.3, 0.3, 0.3, 0.3, 0.3, 0.3, 0.3, 0.3, 0.3, 0.3, 0.3, 0.3, 0.3, 0.3, 0.3, 0.3, 0.3, 0.3, 0.3, 0.3, 0.3, 0.3, 0.3, 0.3, 0.3, 0.3, 0.3, 0.3, 0.3, 0.3, 0.3, 0.3, 0.3, 0.3, 0.3, 0.3, 0.3, 0.3, 0.3, 0.3, 0.3, 0.3, 0.3, 0.3, 0.3, 0.3, 0.3, 0.3, 0.3, 0.3, 0.3, 0.3, 0.3, 0.3, 0.3, 0.3, 0.3, 0.3, 0.3, 0.3, 0.3, 0.3, 0.3, 0.3, 0.3, 0.3, 0.3, 0.3, 0.3, 0.3, 0.3, 0.3, 0.3, 0.3, 0.3, 0.3, 0.3, 0.3, 0.3, 0.3, 0.3]): _vg.add([_i], _w, 'REPLACE')
_vg = ob_sword.vertex_groups.new(name='Fingers01.R')
_vg = ob_sword.vertex_groups.new(name='Fingers02.R')
_vg = ob_sword.vertex_groups.new(name='Thumb01.R')
_vg = ob_sword.vertex_groups.new(name='Thumb02.R')
_vg = ob_sword.vertex_groups.new(name='Upper Leg.L')
_vg = ob_sword.vertex_groups.new(name='Lower Leg.L')
_vg = ob_sword.vertex_groups.new(name='Foot.L')
_vg = ob_sword.vertex_groups.new(name='Toes.L')
_vg = ob_sword.vertex_groups.new(name='Upper Leg.R')
_vg = ob_sword.vertex_groups.new(name='Lower Leg.R')
_vg = ob_sword.vertex_groups.new(name='Foot.R')
_vg = ob_sword.vertex_groups.new(name='Toes.R')
_m = ob_sword.modifiers.new('Armature', 'ARMATURE')
_m.object = ob_armature

# ---- collection membership
col_collection_1.objects.link(ob_skin)
col_collection_2.objects.link(ob_pants)
col_collection_3.objects.link(ob_shirt)
col_collection_4.objects.link(ob_shoes)
col_collection_5.objects.link(ob_hair)
col_collection_6.objects.link(ob_platelegs)
col_collection_7.objects.link(ob_shirt_002)
col_collection_7.objects.link(ob_shirt_001)
col_collection_11.objects.link(ob_armature)
col_collection_12.objects.link(ob_sword)

# ---- scene / render settings (as saved in the file)
scene.frame_start = 1; scene.frame_end = 43; scene.frame_set(43)
scene.render.engine = 'BLENDER_EEVEE_NEXT'
scene.render.resolution_percentage = 50
scene.render.dither_intensity = 0.0
scene.cycles.use_denoising = False
scene.cycles.samples = 128
scene.cycles.sampling_pattern = 'TABULATED_SOBOL'
scene.cycles.light_sampling_threshold = 0.0
scene.cycles.use_adaptive_sampling = False
scene.cycles.use_light_tree = False
scene.cycles.blur_glossy = 0.0
scene.cycles.sample_clamp_indirect = 0.0
scene.view_settings.view_transform = 'Standard'
bpy.context.view_layer.update()

# ---- added for rendering (the .blend has no active camera and no usable light): camera, sun
cam_auto = bpy.data.cameras.new('AutoCamera')
cam_auto.lens = 50.0
cam_auto.sensor_width = 36.0
cam_auto.clip_end = 1000.0
ob_auto_camera = bpy.data.objects.new('AutoCamera', cam_auto)
scene.collection.objects.link(ob_auto_camera)
ob_auto_camera.location = (1.98617, -2.7641, 2.53217)
ob_auto_camera.rotation_euler = (1.09748, -7.21219e-08, 0.694738)
scene.camera = ob_auto_camera
light_auto_sun = bpy.data.lights.new('AutoSun', 'SUN')
light_auto_sun.energy = 3.0
light_auto_sun.angle = 0.0523599
ob_auto_sun = bpy.data.objects.new('AutoSun', light_auto_sun)
scene.collection.objects.link(ob_auto_sun)
ob_auto_sun.rotation_euler = (0.872665, 0.174533, 0.523599)
bpy.context.view_layer.update()
